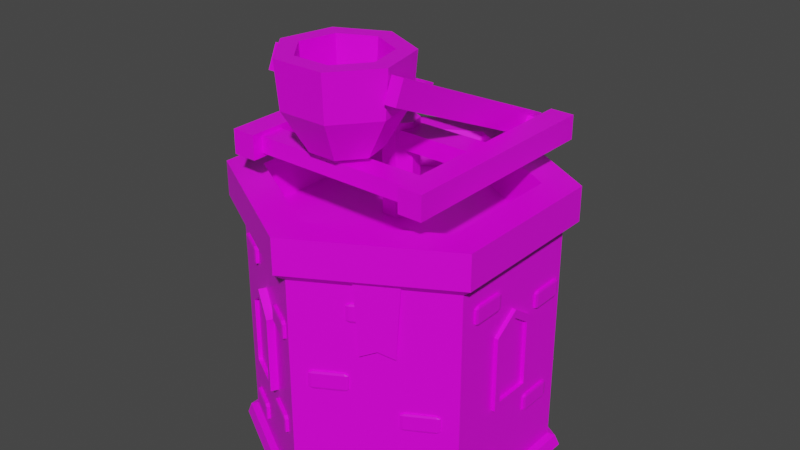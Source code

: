 # Source: OilTower1.blend  (saved by Blender 2.81.16; exported with 4.5.12 LTS)
import bpy
from mathutils import Matrix  # noqa: F401  (used for matrix-valued properties, if any)

bpy.ops.wm.read_factory_settings(use_empty=True)
scene = bpy.context.scene
scene.name = 'Scene'

# ---- collections
col_collection = bpy.data.collections.new('Collection'); scene.collection.children.link(col_collection)

# ---- images (referenced by path relative to the original .blend; pixels are not part of the script)
import os
ASSET_DIR = os.environ.get("B2B_ASSET_DIR", "")  # directory of the original .blend (textures are referenced by path, not embedded)
HERE = os.path.dirname(os.path.abspath(__file__))  # packed textures are extracted next to this script under _unpacked/

def load_image(name, relpath, width, height, colorspace="sRGB"):
    """Load a texture the original file referenced (path relative to the .blend, or extracted next to this script)."""
    p = next((c for c in (os.path.join(HERE, relpath), os.path.join(ASSET_DIR, relpath)) if relpath and os.path.exists(c)), "")
    if p:
        img = bpy.data.images.load(p, check_existing=True)
        img.name = name
    else:  # same state as the original file: an image datablock whose file is absent (Cycles renders it pink)
        img = bpy.data.images.new(name, width, height)
        img.source = "FILE"
        img.filepath = "//" + (relpath or name)
    img.colorspace_settings.name = colorspace
    return img
img_colorpalette_png_001 = load_image('ColorPalette.png.001', 'ColorPalette.png', 1024, 1024, 'sRGB')
img_colorpalette_png = load_image('ColorPalette.png', 'ColorPalette.png', 1024, 1024, 'sRGB')

# ---- materials (node trees are filled in below, after node groups)
mat_material_002 = bpy.data.materials.new('Material.002')
mat_material_002.alpha_threshold = 0.0
mat_material_002.use_transparent_shadow = False
mat_material_002.line_color = (0.0, 0.0, 0.0, 1.0)
mat_material_001 = bpy.data.materials.new('Material.001')
mat_material_001.alpha_threshold = 0.0
mat_material_001.use_transparent_shadow = False
mat_material_001.line_color = (0.0, 0.0, 0.0, 1.0)

# ---- material node trees
mat_material_002.use_nodes = True; mat_material_002.node_tree.nodes.clear()
_N = mat_material_002.node_tree.nodes; _L = mat_material_002.node_tree.links
n0 = _N.new('ShaderNodeOutputMaterial'); n0.name = 'Material Output'; n0.location = (300, 300)
n1 = _N.new('ShaderNodeBsdfPrincipled'); n1.name = 'Principled BSDF'; n1.location = (10, 300)
n1.distribution = 'GGX'
n1.subsurface_method = 'BURLEY'
n1.inputs[2].default_value = 0.4
n1.inputs[3].default_value = 1.45
n1.inputs[27].default_value = (0.0, 0.0, 0.0, 1.0)
n1.inputs[28].default_value = 1.0
n2 = _N.new('ShaderNodeTexImage'); n2.name = 'Image Texture'; n2.location = (-393, 229)
n2.image = img_colorpalette_png_001
_L.new(n1.outputs[0], n0.inputs[0])
_L.new(n2.outputs[0], n1.inputs[0])
n0.is_active_output = True
mat_material_001.use_nodes = True; mat_material_001.node_tree.nodes.clear()
_N = mat_material_001.node_tree.nodes; _L = mat_material_001.node_tree.links
n0 = _N.new('ShaderNodeOutputMaterial'); n0.name = 'Material Output'; n0.location = (300, 300)
n1 = _N.new('ShaderNodeBsdfPrincipled'); n1.name = 'Principled BSDF'; n1.location = (10, 300)
n1.distribution = 'GGX'
n1.subsurface_method = 'BURLEY'
n1.inputs[2].default_value = 0.4
n1.inputs[3].default_value = 1.45
n1.inputs[27].default_value = (0.0, 0.0, 0.0, 1.0)
n1.inputs[28].default_value = 1.0
n2 = _N.new('ShaderNodeTexImage'); n2.name = 'Image Texture'; n2.location = (-393, 229)
n2.image = img_colorpalette_png
_L.new(n1.outputs[0], n0.inputs[0])
_L.new(n2.outputs[0], n1.inputs[0])
n0.is_active_output = True

# ---- world
world_world = bpy.data.worlds.new('World'); scene.world = world_world
world_world.use_nodes = True; world_world.node_tree.nodes.clear()
_N = world_world.node_tree.nodes; _L = world_world.node_tree.links
n0 = _N.new('ShaderNodeOutputWorld'); n0.name = 'World Output'; n0.location = (300, 300)
n1 = _N.new('ShaderNodeBackground'); n1.name = 'Background'; n1.location = (10, 300)
n1.inputs[0].default_value = (0.05088, 0.05088, 0.05088, 1.0)
_L.new(n1.outputs[0], n0.inputs[0])
n0.is_active_output = True
world_world.color = (0.05088, 0.05088, 0.05088)
world_world.use_sun_shadow = False
world_world.sun_shadow_jitter_overblur = 0.0

# ---- meshes
me_cube_002 = bpy.data.meshes.new('Cube.002')
me_cube_002.from_pydata([(7.387, -1.0, 6.369), (7.387, -1.0, 8.369), (7.387, 1.0, 6.369), (7.387, 1.0, 8.369), (9.387, -1.0, 6.369), (9.387, -1.0, 8.369), (9.387, 1.0, 6.369), (9.387, 1.0, 8.369), (4.47e-07, 0.165, 0.1015), (4.47e-07, 0.165, 8.66), (1.184, 0.1029, 0.1015), (1.184, 0.1029, 8.66), (1.476, -0.03672, 0.1015), (1.476, -0.03672, 8.66), (0.6569, -0.1487, 0.1015), (0.6569, -0.1487, 8.66), (-0.6569, -0.1487, 0.1015), (-0.6569, -0.1487, 8.66), (-1.476, -0.03672, 0.1015), (-1.476, -0.03672, 8.66), (-1.184, 0.1029, 0.1015), (-1.184, 0.1029, 8.66), (-8.283, -1.0, 6.369), (-8.283, -1.0, 8.369), (-8.283, 1.0, 6.369), (-8.283, 1.0, 8.369), (-6.283, -1.0, 6.369), (-6.283, -1.0, 8.369), (-6.283, 1.0, 6.369), (-6.283, 1.0, 8.369), (8.454, -0.1196, 6.634), (8.454, -0.1196, 8.105), (-7.544, -0.1196, 6.634), (-7.544, -0.1196, 8.105), (8.454, 0.1196, 6.634), (8.454, 0.1196, 8.105), (-7.544, 0.1196, 6.634), (-7.544, 0.1196, 8.105), (7.741, -0.9046, 6.699), (7.741, -0.9046, 8.039), (-6.831, -0.9046, 6.699), (-6.831, -0.9046, 8.039), (7.741, -0.6866, 6.699), (7.741, -0.6866, 8.039), (-6.831, -0.6866, 6.699), (-6.831, -0.6866, 8.039), (-6.88, 0.9341, 7.329), (8.035, 0.9341, 7.329), (-6.88, 0.9053, 6.785), (8.035, 0.9053, 6.785), (-6.88, 0.8405, 6.651), (8.035, 0.8405, 6.651), (-6.88, 0.7885, 7.027), (8.035, 0.7885, 7.027), (-6.88, 0.7885, 7.63), (8.035, 0.7885, 7.63), (-6.88, 0.8405, 8.007), (8.035, 0.8405, 8.007), (-6.88, 0.9053, 7.872), (8.035, 0.9053, 7.872)], [], [(0, 1, 3, 2), (2, 3, 7, 6), (6, 7, 5, 4), (4, 5, 1, 0), (2, 6, 4, 0), (7, 3, 1, 5), (8, 9, 11, 10), (10, 11, 13, 12), (12, 13, 15, 14), (14, 15, 17, 16), (16, 17, 19, 18), (11, 9, 21, 19, 17, 15, 13), (18, 19, 21, 20), (20, 21, 9, 8), (8, 10, 12, 14, 16, 18, 20), (22, 23, 25, 24), (24, 25, 29, 28), (28, 29, 27, 26), (26, 27, 23, 22), (24, 28, 26, 22), (29, 25, 23, 27), (30, 31, 33, 32), (32, 33, 37, 36), (36, 37, 35, 34), (34, 35, 31, 30), (32, 36, 34, 30), (37, 33, 31, 35), (38, 39, 41, 40), (40, 41, 45, 44), (44, 45, 43, 42), (42, 43, 39, 38), (40, 44, 42, 38), (45, 41, 39, 43), (46, 47, 49, 48), (48, 49, 51, 50), (50, 51, 53, 52), (52, 53, 55, 54), (54, 55, 57, 56), (49, 47, 59, 57, 55, 53, 51), (56, 57, 59, 58), (58, 59, 47, 46), (46, 48, 50, 52, 54, 56, 58)])
_uv = me_cube_002.uv_layers.new(name='UVMap')
_uv.uv.foreach_set('vector', [0.8244, 0.6191, 0.8244, 0.6191, 0.8244, 0.6191, 0.8244, 0.6191, 0.8244, 0.6191, 0.8244, 0.6191, 0.8244, 0.6191, 0.8244, 0.6191, 0.8244, 0.6191, 0.8244, 0.6191, 0.8244, 0.6191, 0.8244, 0.6191, 0.8244, 0.6191, 0.8244, 0.6191, 0.8244, 0.6191, 0.8244, 0.6191, 0.8244, 0.6191, 0.8244, 0.6191, 0.8244, 0.6191, 0.8244, 0.6191, 0.8244, 0.6191, 0.8244, 0.6191, 0.8244, 0.6191, 0.8244, 0.6191, 0.8383, 0.6166, 0.8383, 0.6166, 0.8383, 0.6166, 0.8383, 0.6166, 0.8383, 0.6166, 0.8383, 0.6166, 0.8383, 0.6166, 0.8383, 0.6166, 0.8383, 0.6166, 0.8383, 0.6166, 0.8383, 0.6166, 0.8383, 0.6166, 0.8383, 0.6166, 0.8383, 0.6166, 0.8383, 0.6166, 0.8383, 0.6166, 0.8383, 0.6166, 0.8383, 0.6166, 0.8383, 0.6166, 0.8383, 0.6166, 0.8383, 0.6166, 0.8383, 0.6166, 0.8383, 0.6166, 0.8383, 0.6166, 0.8383, 0.6166, 0.8383, 0.6166, 0.8383, 0.6166, 0.8383, 0.6166, 0.8383, 0.6166, 0.8383, 0.6166, 0.8383, 0.6166, 0.8383, 0.6166, 0.8383, 0.6166, 0.8383, 0.6166, 0.8383, 0.6166, 0.8383, 0.6166, 0.8383, 0.6166, 0.8383, 0.6166, 0.8383, 0.6166, 0.8383, 0.6166, 0.8383, 0.6166, 0.8383, 0.6166, 0.8244, 0.6191, 0.8244, 0.6191, 0.8244, 0.6191, 0.8244, 0.6191, 0.8244, 0.6191, 0.8244, 0.6191, 0.8244, 0.6191, 0.8244, 0.6191, 0.8244, 0.6191, 0.8244, 0.6191, 0.8244, 0.6191, 0.8244, 0.6191, 0.8244, 0.6191, 0.8244, 0.6191, 0.8244, 0.6191, 0.8244, 0.6191, 0.8244, 0.6191, 0.8244, 0.6191, 0.8244, 0.6191, 0.8244, 0.6191, 0.8244, 0.6191, 0.8244, 0.6191, 0.8244, 0.6191, 0.8244, 0.6191, 0.8214, 0.6381, 0.8214, 0.6381, 0.8214, 0.6381, 0.8214, 0.6381, 0.8214, 0.6381, 0.8214, 0.6381, 0.8214, 0.6381, 0.8214, 0.6381, 0.8214, 0.6381, 0.8214, 0.6381, 0.8214, 0.6381, 0.8214, 0.6381, 0.8214, 0.6381, 0.8214, 0.6381, 0.8214, 0.6381, 0.8214, 0.6381, 0.8214, 0.6381, 0.8214, 0.6381, 0.8214, 0.6381, 0.8214, 0.6381, 0.8214, 0.6381, 0.8214, 0.6381, 0.8214, 0.6381, 0.8214, 0.6381, 0.8214, 0.6381, 0.8214, 0.6381, 0.8214, 0.6381, 0.8214, 0.6381, 0.8214, 0.6381, 0.8214, 0.6381, 0.8214, 0.6381, 0.8214, 0.6381, 0.8214, 0.6381, 0.8214, 0.6381, 0.8214, 0.6381, 0.8214, 0.6381, 0.8214, 0.6381, 0.8214, 0.6381, 0.8214, 0.6381, 0.8214, 0.6381, 0.8214, 0.6381, 0.8214, 0.6381, 0.8214, 0.6381, 0.8214, 0.6381, 0.8214, 0.6381, 0.8214, 0.6381, 0.8214, 0.6381, 0.8214, 0.6381, 0.2252, 0.872, 0.2252, 0.872, 0.2252, 0.872, 0.2252, 0.872, 0.2252, 0.872, 0.2252, 0.872, 0.2252, 0.872, 0.2252, 0.872, 0.2252, 0.872, 0.2252, 0.872, 0.2252, 0.872, 0.2252, 0.872, 0.2252, 0.872, 0.2252, 0.872, 0.2252, 0.872, 0.2252, 0.872, 0.2252, 0.872, 0.2252, 0.872, 0.2252, 0.872, 0.2252, 0.872, 0.2252, 0.872, 0.2252, 0.872, 0.2252, 0.872, 0.2252, 0.872, 0.2252, 0.872, 0.2252, 0.872, 0.2252, 0.872, 0.2252, 0.872, 0.2252, 0.872, 0.2252, 0.872, 0.2252, 0.872, 0.2252, 0.872, 0.2252, 0.872, 0.2252, 0.872, 0.2252, 0.872, 0.2252, 0.872, 0.2252, 0.872, 0.2252, 0.872, 0.2252, 0.872, 0.2252, 0.872, 0.2252, 0.872, 0.2252, 0.872])
me_cube_002.materials.append(mat_material_002)
me_cube_002.materials.append(mat_material_001)
me_cube_002.use_remesh_fix_poles = True
me_cube_002.use_remesh_preserve_attributes = False
me_cube_002.use_mirror_vertex_groups = False
me_cube_002.update()
me_cube_011 = bpy.data.meshes.new('Cube.011')
me_cube_011.from_pydata([(-10.48, -1.893, -0.9625), (-10.48, -1.893, 1.037), (-10.48, 0.1071, -0.9625), (-10.48, 0.1071, 1.037), (-8.482, -1.893, -0.9625), (-8.482, -1.893, 1.037), (-8.482, 0.1071, -0.9625), (-8.482, 0.1071, 1.037), (0.8461, -1.485, 3.278), (6.311, -1.619, 2.736), (7.66, -1.919, 1.518), (3.879, -2.16, 0.5411), (-2.186, -2.16, 0.5411), (-5.968, -1.919, 1.518), (-4.618, -1.619, 2.736), (0.8461, -1.25, -3.561), (0.8461, -1.202, 0.3008), (5.09, -1.354, -3.982), (8.109, -1.379, -0.4198), (6.139, -1.587, -4.928), (9.903, -1.779, -2.039), (3.202, -1.774, -5.687), (4.877, -2.099, -3.337), (-1.509, -1.774, -5.687), (-3.185, -2.099, -3.337), (-4.447, -1.587, -4.928), (-8.211, -1.779, -2.039), (-3.398, -1.354, -3.982), (-6.417, -1.379, -0.4198), (8.595, -1.526, 3.111), (0.8461, -1.336, 3.88), (10.51, -1.952, 1.384), (5.146, -2.293, -0.001146), (-3.454, -2.293, -0.001146), (-8.816, -1.952, 1.384), (-6.903, -1.526, 3.111), (5.832, -1.38, -2.707), (0.8461, -1.258, -2.212), (7.063, -1.654, -3.818), (3.613, -1.873, -4.709), (-1.921, -1.873, -4.709), (-5.371, -1.654, -3.818), (-4.14, -1.38, -2.707), (10.48, -1.893, -0.9625), (10.48, -1.893, 1.037), (10.48, 0.1071, -0.9625), (10.48, 0.1071, 1.037), (12.48, -1.893, -0.9625), (12.48, -1.893, 1.037), (12.48, 0.1071, -0.9625), (12.48, 0.1071, 1.037)], [], [(0, 1, 3, 2), (2, 3, 7, 6), (6, 7, 5, 4), (4, 5, 1, 0), (2, 6, 4, 0), (7, 3, 1, 5), (28, 35, 30, 16), (20, 31, 32, 22), (22, 32, 33, 24), (24, 33, 34, 26), (26, 34, 35, 28), (12, 11, 39, 40), (18, 29, 31, 20), (16, 30, 29, 18), (16, 18, 17, 15), (18, 20, 19, 17), (20, 22, 21, 19), (22, 24, 23, 21), (24, 26, 25, 23), (26, 28, 27, 25), (28, 16, 15, 27), (15, 17, 19, 21, 23, 25, 27), (8, 9, 29, 30), (9, 10, 31, 29), (10, 11, 32, 31), (11, 12, 33, 32), (12, 13, 34, 33), (13, 14, 35, 34), (14, 8, 30, 35), (36, 37, 42, 41, 40, 39, 38), (10, 9, 36, 38), (8, 14, 42, 37), (13, 12, 40, 41), (11, 10, 38, 39), (9, 8, 37, 36), (14, 13, 41, 42), (43, 44, 46, 45), (45, 46, 50, 49), (49, 50, 48, 47), (47, 48, 44, 43), (45, 49, 47, 43), (50, 46, 44, 48)])
_uv = me_cube_011.uv_layers.new(name='UVMap')
_uv.uv.foreach_set('vector', [0.878, 0.6422, 0.878, 0.6422, 0.878, 0.6422, 0.878, 0.6422, 0.878, 0.6422, 0.878, 0.6422, 0.878, 0.6422, 0.878, 0.6422, 0.878, 0.6422, 0.878, 0.6422, 0.878, 0.6422, 0.878, 0.6422, 0.878, 0.6422, 0.878, 0.6422, 0.878, 0.6422, 0.878, 0.6422, 0.878, 0.6422, 0.878, 0.6422, 0.878, 0.6422, 0.878, 0.6422, 0.878, 0.6422, 0.878, 0.6422, 0.878, 0.6422, 0.878, 0.6422, 0.9246, 0.9076, 0.9246, 0.9076, 0.9246, 0.9076, 0.9246, 0.9076, 0.9246, 0.9076, 0.9246, 0.9076, 0.9246, 0.9076, 0.9246, 0.9076, 0.9246, 0.9076, 0.9246, 0.9076, 0.9246, 0.9076, 0.9246, 0.9076, 0.9246, 0.9076, 0.9246, 0.9076, 0.9246, 0.9076, 0.9246, 0.9076, 0.9246, 0.9076, 0.9246, 0.9076, 0.9246, 0.9076, 0.9246, 0.9076, 0.9246, 0.9076, 0.9246, 0.9076, 0.9246, 0.9076, 0.9246, 0.9076, 0.9246, 0.9076, 0.9246, 0.9076, 0.9246, 0.9076, 0.9246, 0.9076, 0.9246, 0.9076, 0.9246, 0.9076, 0.9246, 0.9076, 0.9246, 0.9076, 0.9246, 0.9076, 0.9246, 0.9076, 0.9246, 0.9076, 0.9246, 0.9076, 0.9246, 0.9076, 0.9246, 0.9076, 0.9246, 0.9076, 0.9246, 0.9076, 0.9246, 0.9076, 0.9246, 0.9076, 0.9246, 0.9076, 0.9246, 0.9076, 0.9246, 0.9076, 0.9246, 0.9076, 0.9246, 0.9076, 0.9246, 0.9076, 0.9246, 0.9076, 0.9246, 0.9076, 0.9246, 0.9076, 0.9246, 0.9076, 0.9246, 0.9076, 0.9246, 0.9076, 0.9246, 0.9076, 0.9246, 0.9076, 0.9246, 0.9076, 0.9246, 0.9076, 0.9246, 0.9076, 0.9246, 0.9076, 0.9246, 0.9076, 0.9246, 0.9076, 0.9246, 0.9076, 0.9246, 0.9076, 0.9246, 0.9076, 0.9246, 0.9076, 0.9246, 0.9076, 0.9246, 0.9076, 0.9246, 0.9076, 0.9246, 0.9076, 0.9246, 0.9076, 0.9246, 0.9076, 0.9246, 0.9076, 0.9246, 0.9076, 0.9246, 0.9076, 0.9246, 0.9076, 0.9246, 0.9076, 0.9246, 0.9076, 0.9246, 0.9076, 0.9246, 0.9076, 0.9246, 0.9076, 0.9246, 0.9076, 0.9246, 0.9076, 0.9246, 0.9076, 0.9246, 0.9076, 0.9246, 0.9076, 0.9246, 0.9076, 0.9246, 0.9076, 0.9246, 0.9076, 0.9246, 0.9076, 0.9246, 0.9076, 0.9246, 0.9076, 0.9246, 0.9076, 0.9246, 0.9076, 0.9246, 0.9076, 0.9246, 0.9076, 0.9246, 0.9076, 0.9246, 0.9076, 0.9246, 0.9076, 0.9246, 0.9076, 0.9246, 0.9076, 0.9246, 0.9076, 0.9246, 0.9076, 0.9246, 0.9076, 0.9246, 0.9076, 0.9246, 0.9076, 0.9246, 0.9076, 0.9246, 0.9076, 0.9246, 0.9076, 0.9246, 0.9076, 0.9246, 0.9076, 0.9246, 0.9076, 0.9246, 0.9076, 0.9246, 0.9076, 0.9246, 0.9076, 0.9246, 0.9076, 0.9246, 0.9076, 0.9246, 0.9076, 0.9246, 0.9076, 0.9246, 0.9076, 0.9246, 0.9076, 0.9246, 0.9076, 0.9246, 0.9076, 0.9246, 0.9076, 0.9246, 0.9076, 0.9246, 0.9076, 0.878, 0.6422, 0.878, 0.6422, 0.878, 0.6422, 0.878, 0.6422, 0.878, 0.6422, 0.878, 0.6422, 0.878, 0.6422, 0.878, 0.6422, 0.878, 0.6422, 0.878, 0.6422, 0.878, 0.6422, 0.878, 0.6422, 0.878, 0.6422, 0.878, 0.6422, 0.878, 0.6422, 0.878, 0.6422, 0.878, 0.6422, 0.878, 0.6422, 0.878, 0.6422, 0.878, 0.6422, 0.878, 0.6422, 0.878, 0.6422, 0.878, 0.6422, 0.878, 0.6422])
me_cube_011.materials.append(mat_material_002)
me_cube_011.materials.append(mat_material_001)
me_cube_011.use_remesh_fix_poles = True
me_cube_011.use_remesh_preserve_attributes = False
me_cube_011.use_mirror_vertex_groups = False
me_cube_011.update()
me_cube_022 = bpy.data.meshes.new('Cube.022')
me_cube_022.from_pydata([(19.78, -2.265, 2.278), (19.78, -2.448, 2.43), (19.78, -2.448, 3.491), (19.78, -2.265, 3.643), (19.78, -0.8075, 2.43), (19.78, -0.9901, 2.278), (19.78, -0.9901, 3.643), (19.78, -0.8075, 3.491), (20.64, -2.265, 2.278), (20.75, -2.32, 2.43), (20.64, -2.448, 2.43), (20.64, -2.265, 3.643), (20.64, -2.448, 3.491), (20.75, -2.32, 3.491), (20.64, -0.9901, 2.278), (20.64, -0.8075, 2.43), (20.75, -0.935, 2.43), (20.64, -0.9901, 3.643), (20.75, -0.935, 3.491), (20.64, -0.8075, 3.491), (19.78, 1.208, 5.256), (19.78, 1.025, 5.408), (19.78, 1.025, 6.469), (19.78, 1.208, 6.621), (19.78, 2.665, 5.408), (19.78, 2.483, 5.256), (19.78, 2.483, 6.621), (19.78, 2.665, 6.469), (20.64, 1.208, 5.256), (20.75, 1.153, 5.408), (20.64, 1.025, 5.408), (20.64, 1.208, 6.621), (20.64, 1.025, 6.469), (20.75, 1.153, 6.469), (20.64, 2.483, 5.256), (20.64, 2.665, 5.408), (20.75, 2.538, 5.408), (20.64, 2.483, 6.621), (20.75, 2.538, 6.469), (20.64, 2.665, 6.469), (19.78, -2.492, 15.44), (19.78, -2.675, 15.59), (19.78, -2.675, 16.66), (19.78, -2.492, 16.81), (19.78, -1.035, 15.59), (19.78, -1.217, 15.44), (19.78, -1.217, 16.81), (19.78, -1.035, 16.66), (20.64, -2.492, 15.44), (20.75, -2.547, 15.59), (20.64, -2.675, 15.59), (20.64, -2.492, 16.81), (20.64, -2.675, 16.66), (20.75, -2.547, 16.66), (20.64, -1.217, 15.44), (20.64, -1.035, 15.59), (20.75, -1.162, 15.59), (20.64, -1.217, 16.81), (20.75, -1.162, 16.66), (20.64, -1.035, 16.66), (19.78, 1.671, 13.41), (19.78, 1.489, 13.57), (19.78, 1.489, 14.63), (19.78, 1.671, 14.78), (19.78, 3.129, 13.57), (19.78, 2.946, 13.41), (19.78, 2.946, 14.78), (19.78, 3.129, 14.63), (20.64, 1.671, 13.41), (20.75, 1.616, 13.57), (20.64, 1.489, 13.57), (20.64, 1.671, 14.78), (20.64, 1.489, 14.63), (20.75, 1.616, 14.63), (20.64, 2.946, 13.41), (20.64, 3.129, 13.57), (20.75, 3.001, 13.57), (20.64, 2.946, 14.78), (20.75, 3.001, 14.63), (20.64, 3.129, 14.63), (-21.56, -0.9911, 19.18), (-21.56, 0.8864, 19.18), (-21.56, -0.8092, 14.08), (-21.56, 0.7045, 14.08), (-21.56, -0.8314, 19.18), (-21.56, 0.7267, 19.18), (-21.56, 0.6768, 13.26), (-21.56, -0.7815, 13.26), (-21.56, -0.2912, 19.18), (-21.56, 0.1865, 19.18), (-21.56, -0.05234, 13.73), (-0.001373, 7.32, 0.00703), (4.293, 6.047, 1.005), (21.95, 3.66, 0.00703), (21.95, -3.661, 0.00703), (-0.001373, -7.321, 0.00703), (-0.03934, -6.809, 1.005), (-21.95, -3.661, 0.00703), (-20.39, -3.414, 1.005), (-21.95, 3.66, 0.00703), (-20.39, 3.375, 1.005), (21.33, 3.545, 0.8249), (-0.03796, 7.108, 0.8249), (21.33, -3.583, 0.8249), (-0.03796, -7.146, 0.8249), (-21.41, -3.583, 0.8249), (-21.41, 3.545, 0.8249), (4.28, 6.049, 8.579), (-0.03934, -6.809, 18.27), (-20.39, -3.414, 18.27), (-20.39, 3.375, 18.27), (22.23, 3.693, 19.07), (-0.03933, 7.407, 19.07), (22.23, -3.733, 19.07), (-0.03933, -7.446, 19.07), (-22.31, -3.733, 19.07), (-22.31, 3.693, 19.07), (17.38, 2.886, 21.74), (-0.03933, 5.791, 21.74), (17.38, -2.925, 21.74), (-0.03933, -5.83, 21.74), (-17.46, -2.925, 21.74), (-17.46, 2.886, 21.74), (22.23, 3.693, 21.74), (-0.03933, 7.407, 21.74), (22.23, -3.733, 21.74), (-0.03933, -7.446, 21.74), (-22.31, -3.733, 21.74), (-22.31, 3.693, 21.74), (15.69, 2.603, 18.96), (-0.03933, 5.225, 18.96), (15.69, -2.642, 18.96), (-0.03934, -5.264, 18.96), (-15.76, -2.642, 18.96), (-15.76, 2.603, 18.96), (20.32, -3.414, 1.005), (15.98, 4.097, 1.005), (20.32, -3.414, 18.27), (16.0, 4.095, 8.579), (20.32, 3.375, 1.005), (-0.03933, 6.769, 1.005), (20.32, 3.375, 18.27), (-0.03933, 6.769, 18.27), (4.062, 5.658, 0.91), (4.049, 5.66, 8.261), (15.18, 3.769, 0.91), (15.19, 3.767, 8.261), (15.0, 4.202, 7.843), (5.461, 5.823, 7.843), (5.471, 5.821, 0.91), (14.99, 4.204, 0.91), (15.8, 4.066, 8.261), (4.659, 5.959, 8.261), (4.671, 5.957, 0.91), (15.79, 4.068, 0.91), (14.39, 3.903, 7.843), (4.851, 5.524, 7.843), (4.861, 5.522, 0.91), (14.38, 3.905, 0.91), (2.763, 5.645, 0.91), (2.749, 5.647, 8.745), (15.58, 3.467, 0.91), (15.59, 3.465, 8.745), (16.0, 4.275, 8.261), (5.002, 6.143, 8.261), (5.015, 6.141, 0.91), (15.99, 4.277, 0.91), (16.92, 4.118, 8.745), (4.079, 6.3, 8.745), (4.093, 6.298, 0.91), (16.91, 4.12, 0.91), (14.67, 3.622, 8.261), (3.673, 5.49, 8.261), (3.685, 5.488, 0.91), (14.66, 3.624, 0.91), (-14.11, 4.241, 7.746), (-7.024, 5.423, 7.746), (-14.11, 4.241, 13.61), (-7.024, 5.423, 13.61), (-10.57, 4.832, 14.99), (-10.57, 4.832, 7.746), (-11.18, 5.136, 8.285), (-13.75, 4.706, 8.285), (-11.18, 5.136, 14.34), (-13.75, 4.706, 13.33), (-8.597, 5.566, 13.33), (-8.597, 5.566, 8.285), (-11.18, 5.136, 7.746), (-14.72, 4.545, 7.746), (-11.18, 5.136, 14.99), (-14.72, 4.545, 13.61), (-7.632, 5.727, 13.61), (-7.632, 5.727, 7.746), (-10.89, 4.991, 8.285), (-10.89, 4.991, 14.34), (-13.47, 4.561, 8.285), (-13.47, 4.561, 13.33), (-8.307, 5.421, 13.33), (-8.307, 5.421, 8.285), (-6.669, -5.7, 7.345), (-13.76, -4.518, 7.345), (-6.669, -5.7, 13.21), (-13.76, -4.518, 13.21), (-10.21, -5.109, 14.59), (-10.21, -5.109, 7.345), (-10.82, -5.413, 7.884), (-8.242, -5.843, 7.884), (-10.82, -5.413, 13.94), (-8.242, -5.843, 12.93), (-13.4, -4.983, 12.93), (-13.4, -4.983, 7.884), (-10.82, -5.413, 7.345), (-7.277, -6.004, 7.345), (-10.82, -5.413, 14.59), (-7.277, -6.004, 13.21), (-14.37, -4.822, 13.21), (-14.37, -4.822, 7.345), (-10.53, -5.268, 7.884), (-10.53, -5.268, 13.94), (-7.953, -5.698, 7.884), (-7.953, -5.698, 12.93), (-13.11, -4.838, 12.93), (-13.11, -4.838, 7.884), (19.71, 1.113, 7.488), (19.71, -1.251, 7.488), (19.71, 1.113, 13.35), (19.71, -1.251, 13.35), (19.71, -0.06904, 14.74), (19.71, -0.06904, 7.488), (20.93, -0.06904, 8.027), (20.93, 0.7912, 8.027), (20.93, -0.06904, 14.08), (20.93, 0.7912, 13.07), (20.93, -0.9292, 13.07), (20.93, -0.9292, 8.027), (20.93, -0.06904, 7.488), (20.93, 1.113, 7.488), (20.93, -0.06904, 14.74), (20.93, 1.113, 13.35), (20.93, -1.251, 13.35), (20.93, -1.251, 7.488), (20.35, -0.06904, 8.027), (20.35, -0.06904, 14.08), (20.35, 0.7912, 8.027), (20.35, 0.7912, 13.07), (20.35, -0.9292, 13.07), (20.35, -0.9292, 8.027), (13.8, -4.728, 19.13), (8.167, -5.667, 19.13), (13.25, -4.819, 14.03), (8.712, -5.576, 14.03), (13.32, -4.808, 19.13), (8.645, -5.587, 19.13), (8.795, -5.562, 13.2), (13.17, -4.833, 13.2), (11.7, -5.078, 19.13), (10.27, -5.317, 19.13), (10.98, -5.197, 13.68), (2.831, 6.197, 6.939), (3.088, 6.672, 6.939), (1.535, 6.499, 6.939), (2.216, 6.401, 4.467), (18.99, 3.534, 6.939), (19.1, 4.014, 6.939), (17.6, 3.8, 6.939), (18.31, 3.721, 4.467), (8.236, -5.221, 2.976), (7.688, -5.313, 3.128), (7.688, -5.313, 4.189), (8.236, -5.221, 4.341), (12.61, -4.493, 3.128), (12.06, -4.584, 2.976), (12.06, -4.584, 4.341), (12.61, -4.493, 4.189), (8.667, -5.437, 2.976), (8.555, -5.492, 3.128), (8.119, -5.528, 3.128), (8.667, -5.437, 4.341), (8.119, -5.528, 4.189), (8.555, -5.492, 4.189), (12.49, -4.8, 2.976), (13.04, -4.708, 3.128), (12.71, -4.799, 3.128), (12.49, -4.8, 4.341), (12.71, -4.799, 4.189), (13.04, -4.708, 4.189), (13.4, -4.36, 7.511), (12.85, -4.452, 7.663), (12.85, -4.452, 8.724), (13.4, -4.36, 8.876), (17.77, -3.632, 7.663), (17.22, -3.723, 7.511), (17.22, -3.723, 8.876), (17.77, -3.632, 8.724), (13.83, -4.576, 7.511), (13.72, -4.631, 7.663), (13.28, -4.667, 7.663), (13.83, -4.576, 8.876), (13.28, -4.667, 8.724), (13.72, -4.631, 8.724), (17.65, -3.939, 7.511), (18.2, -3.847, 7.663), (17.87, -3.938, 7.663), (17.65, -3.939, 8.876), (17.87, -3.938, 8.724), (18.2, -3.847, 8.724), (7.128, -5.406, 15.61), (6.581, -5.497, 15.76), (6.581, -5.497, 16.82), (7.128, -5.406, 16.97), (11.5, -4.677, 15.76), (10.95, -4.769, 15.61), (10.95, -4.769, 16.97), (11.5, -4.677, 16.82), (7.559, -5.622, 15.61), (7.448, -5.676, 15.76), (7.012, -5.713, 15.76), (7.559, -5.622, 16.97), (7.012, -5.713, 16.82), (7.448, -5.676, 16.82), (11.38, -4.984, 15.61), (11.93, -4.893, 15.76), (11.6, -4.984, 15.76), (11.38, -4.984, 16.97), (11.6, -4.984, 16.82), (11.93, -4.893, 16.82), (2.386, -6.197, 10.21), (1.839, -6.288, 10.36), (1.839, -6.288, 11.42), (2.386, -6.197, 11.58), (6.756, -5.468, 10.36), (6.209, -5.559, 10.21), (6.209, -5.559, 11.58), (6.756, -5.468, 11.42), (2.817, -6.413, 10.21), (2.706, -6.467, 10.36), (2.27, -6.504, 10.36), (2.817, -6.413, 11.58), (2.27, -6.504, 11.42), (2.706, -6.467, 11.42), (6.64, -5.775, 10.21), (7.187, -5.684, 10.36), (6.859, -5.775, 10.36), (6.64, -5.775, 11.58), (6.859, -5.775, 11.42), (7.187, -5.684, 11.42), (-16.95, -3.856, 2.278), (-17.5, -3.765, 2.43), (-17.5, -3.765, 3.491), (-16.95, -3.856, 3.643), (-12.58, -4.585, 2.43), (-13.13, -4.493, 2.278), (-13.13, -4.493, 3.643), (-12.58, -4.585, 3.491), (-17.38, -4.072, 2.278), (-17.6, -4.071, 2.43), (-17.93, -3.98, 2.43), (-17.38, -4.072, 3.643), (-17.93, -3.98, 3.491), (-17.6, -4.071, 3.491), (-13.56, -4.709, 2.278), (-13.01, -4.8, 2.43), (-13.45, -4.764, 2.43), (-13.56, -4.709, 3.643), (-13.45, -4.764, 3.491), (-13.01, -4.8, 3.491), (-6.537, -5.592, 5.256), (-7.084, -5.501, 5.408), (-7.084, -5.501, 6.469), (-6.537, -5.592, 6.621), (-2.167, -6.321, 5.408), (-2.714, -6.23, 5.256), (-2.714, -6.23, 6.621), (-2.167, -6.321, 6.469), (-6.968, -5.808, 5.256), (-7.187, -5.808, 5.408), (-7.516, -5.717, 5.408), (-6.968, -5.808, 6.621), (-7.516, -5.717, 6.469), (-7.187, -5.808, 6.469), (-3.145, -6.446, 5.256), (-2.598, -6.537, 5.408), (-3.034, -6.5, 5.408), (-3.145, -6.446, 6.621), (-3.034, -6.5, 6.469), (-2.598, -6.537, 6.469), (-17.63, -3.742, 15.44), (-18.18, -3.651, 15.59), (-18.18, -3.651, 16.66), (-17.63, -3.742, 16.81), (-13.26, -4.471, 15.59), (-13.81, -4.38, 15.44), (-13.81, -4.38, 16.81), (-13.26, -4.471, 16.66), (-18.06, -3.958, 15.44), (-18.28, -3.958, 15.59), (-18.61, -3.867, 15.59), (-18.06, -3.958, 16.81), (-18.61, -3.867, 16.66), (-18.28, -3.958, 16.66), (-14.24, -4.596, 15.44), (-13.69, -4.687, 15.59), (-14.13, -4.65, 15.59), (-14.24, -4.596, 16.81), (-14.13, -4.65, 16.66), (-13.69, -4.687, 16.66), (-5.147, -5.824, 13.41), (-5.694, -5.733, 13.57), (-5.694, -5.733, 14.63), (-5.147, -5.824, 14.78), (-0.7768, -6.553, 13.57), (-1.324, -6.462, 13.41), (-1.324, -6.462, 14.78), (-0.7768, -6.553, 14.63), (-5.578, -6.04, 13.41), (-5.797, -6.039, 13.57), (-6.125, -5.949, 13.57), (-5.578, -6.04, 14.78), (-6.125, -5.949, 14.63), (-5.797, -6.039, 14.63), (-1.755, -6.677, 13.41), (-1.208, -6.769, 13.57), (-1.644, -6.732, 13.57), (-1.755, -6.677, 14.78), (-1.644, -6.732, 14.63), (-1.208, -6.769, 14.63), (-20.04, 0.5101, 2.976), (-20.04, 0.6927, 3.128), (-20.04, 0.6927, 4.189), (-20.04, 0.5101, 4.341), (-20.04, -0.9474, 3.128), (-20.04, -0.7648, 2.976), (-20.04, -0.7648, 4.341), (-20.04, -0.9474, 4.189), (-20.9, 0.5101, 2.976), (-21.01, 0.5652, 3.128), (-20.9, 0.6927, 3.128), (-20.9, 0.5101, 4.341), (-20.9, 0.6927, 4.189), (-21.01, 0.5652, 4.189), (-20.9, -0.7648, 2.976), (-20.9, -0.9474, 3.128), (-21.01, -0.8199, 3.128), (-20.9, -0.7648, 4.341), (-21.01, -0.8199, 4.189), (-20.9, -0.9474, 4.189), (-20.04, -1.212, 7.511), (-20.04, -1.029, 7.663), (-20.04, -1.029, 8.724), (-20.04, -1.212, 8.876), (-20.04, -2.669, 7.663), (-20.04, -2.487, 7.511), (-20.04, -2.487, 8.876), (-20.04, -2.669, 8.724), (-20.9, -1.212, 7.511), (-21.01, -1.157, 7.663), (-20.9, -1.029, 7.663), (-20.9, -1.212, 8.876), (-20.9, -1.029, 8.724), (-21.01, -1.157, 8.724), (-20.9, -2.487, 7.511), (-20.9, -2.669, 7.663), (-21.01, -2.542, 7.663), (-20.9, -2.487, 8.876), (-21.01, -2.542, 8.724), (-20.9, -2.669, 8.724), (-20.04, 0.8795, 15.61), (-20.04, 1.062, 15.76), (-20.04, 1.062, 16.82), (-20.04, 0.8795, 16.97), (-20.04, -0.5781, 15.76), (-20.04, -0.3955, 15.61), (-20.04, -0.3955, 16.97), (-20.04, -0.5781, 16.82), (-20.9, 0.8795, 15.61), (-21.01, 0.9346, 15.76), (-20.9, 1.062, 15.76), (-20.9, 0.8795, 16.97), (-20.9, 1.062, 16.82), (-21.01, 0.9346, 16.82), (-20.9, -0.3955, 15.61), (-20.9, -0.5781, 15.76), (-21.01, -0.4506, 15.76), (-20.9, -0.3955, 16.97), (-21.01, -0.4506, 16.82), (-20.9, -0.5781, 16.82), (-20.04, 2.461, 10.21), (-20.04, 2.644, 10.36), (-20.04, 2.644, 11.42), (-20.04, 2.461, 11.58), (-20.04, 1.004, 10.36), (-20.04, 1.186, 10.21), (-20.04, 1.186, 11.58), (-20.04, 1.004, 11.42), (-20.9, 2.461, 10.21), (-21.01, 2.516, 10.36), (-20.9, 2.644, 10.36), (-20.9, 2.461, 11.58), (-20.9, 2.644, 11.42), (-21.01, 2.516, 11.42), (-20.9, 1.186, 10.21), (-20.9, 1.004, 10.36), (-21.01, 1.131, 10.36), (-20.9, 1.186, 11.58), (-21.01, 1.131, 11.42), (-20.9, 1.004, 11.42), (-3.09, 6.108, 2.278), (-2.542, 6.2, 2.43), (-2.542, 6.2, 3.491), (-3.09, 6.108, 3.643), (-7.46, 5.38, 2.43), (-6.913, 5.471, 2.278), (-6.913, 5.471, 3.643), (-7.46, 5.38, 3.491), (-3.521, 6.324, 2.278), (-3.41, 6.379, 2.43), (-2.973, 6.415, 2.43), (-3.521, 6.324, 3.643), (-2.973, 6.415, 3.491), (-3.41, 6.379, 3.491), (-7.344, 5.687, 2.278), (-7.891, 5.595, 2.43), (-7.563, 5.686, 2.43), (-7.344, 5.687, 3.643), (-7.563, 5.686, 3.491), (-7.891, 5.595, 3.491), (-13.5, 4.372, 5.256), (-12.95, 4.463, 5.408), (-12.95, 4.463, 6.469), (-13.5, 4.372, 6.621), (-17.87, 3.643, 5.408), (-17.32, 3.735, 5.256), (-17.32, 3.735, 6.621), (-17.87, 3.643, 6.469), (-13.93, 4.588, 5.256), (-13.82, 4.642, 5.408), (-13.39, 4.679, 5.408), (-13.93, 4.588, 6.621), (-13.39, 4.679, 6.469), (-13.82, 4.642, 6.469), (-17.76, 3.95, 5.256), (-18.3, 3.859, 5.408), (-17.98, 3.95, 5.408), (-17.76, 3.95, 6.621), (-17.98, 3.95, 6.469), (-18.3, 3.859, 6.469), (-2.409, 6.222, 15.44), (-1.862, 6.313, 15.59), (-1.862, 6.313, 16.66), (-2.409, 6.222, 16.81), (-6.779, 5.493, 15.59), (-6.232, 5.585, 15.44), (-6.232, 5.585, 16.81), (-6.779, 5.493, 16.66), (-2.84, 6.438, 15.44), (-2.729, 6.492, 15.59), (-2.293, 6.529, 15.59), (-2.84, 6.438, 16.81), (-2.293, 6.529, 16.66), (-2.729, 6.492, 16.66), (-6.663, 5.8, 15.44), (-7.21, 5.709, 15.59), (-6.882, 5.8, 15.59), (-6.663, 5.8, 16.81), (-6.882, 5.8, 16.66), (-7.21, 5.709, 16.66), (-14.89, 4.14, 14.44), (-14.35, 4.232, 14.59), (-14.35, 4.232, 15.65), (-14.89, 4.14, 15.8), (-19.26, 3.411, 14.59), (-18.72, 3.503, 14.44), (-18.72, 3.503, 15.8), (-19.26, 3.411, 15.65), (-15.32, 4.356, 14.44), (-15.21, 4.41, 14.59), (-14.78, 4.447, 14.59), (-15.32, 4.356, 15.8), (-14.78, 4.447, 15.65), (-15.21, 4.41, 15.65), (-19.15, 3.718, 14.44), (-19.69, 3.627, 14.59), (-19.37, 3.718, 14.59), (-19.15, 3.718, 15.8), (-19.37, 3.718, 15.65), (-19.69, 3.627, 15.65), (12.65, 4.514, 15.61), (13.2, 4.423, 15.76), (13.2, 4.423, 16.82), (12.65, 4.514, 16.97), (8.284, 5.243, 15.76), (8.832, 5.152, 15.61), (8.832, 5.152, 16.97), (8.284, 5.243, 16.82), (13.09, 4.73, 15.61), (13.3, 4.729, 15.76), (13.63, 4.638, 15.76), (13.09, 4.73, 16.97), (13.63, 4.638, 16.82), (13.3, 4.729, 16.82), (9.263, 5.367, 15.61), (8.715, 5.458, 15.76), (9.151, 5.422, 15.76), (9.263, 5.367, 16.97), (9.151, 5.422, 16.82), (8.715, 5.458, 16.82), (17.4, 3.723, 10.21), (17.94, 3.632, 10.36), (17.94, 3.632, 11.42), (17.4, 3.723, 11.58), (13.03, 4.452, 10.36), (13.57, 4.361, 10.21), (13.57, 4.361, 11.58), (13.03, 4.452, 11.42), (17.83, 3.939, 10.21), (18.05, 3.938, 10.36), (18.37, 3.848, 10.36), (17.83, 3.939, 11.58), (18.37, 3.848, 11.42), (18.05, 3.938, 11.42), (14.0, 4.576, 10.21), (13.46, 4.668, 10.36), (13.89, 4.631, 10.36), (14.0, 4.576, 11.58), (13.89, 4.631, 11.42), (13.46, 4.668, 11.42), (8.518, 5.759, 19.19), (14.15, 4.82, 19.19), (9.063, 5.668, 14.09), (13.6, 4.911, 14.09), (8.996, 5.679, 19.19), (13.67, 4.9, 19.19), (13.52, 4.925, 13.27), (9.146, 5.654, 13.27), (10.62, 5.409, 19.19), (12.05, 5.17, 19.19), (11.33, 5.289, 13.74), (6.214, 5.154, 3.753), (6.214, 5.154, 4.229), (6.705, 5.4, 3.753), (6.705, 5.4, 4.229), (7.065, 5.012, 3.753), (7.065, 5.012, 4.229), (7.556, 5.258, 3.753), (7.556, 5.258, 4.229)], [], [(16, 18, 13, 9), (17, 6, 3, 11), (10, 12, 2, 1), (4, 7, 19, 15), (8, 9, 10), (11, 12, 13), (14, 15, 16), (17, 18, 19), (14, 5, 4, 15), (6, 17, 19, 7), (18, 16, 15, 19), (8, 14, 16, 9), (17, 11, 13, 18), (12, 10, 9, 13), (0, 8, 10, 1), (11, 3, 2, 12), (5, 14, 8, 0), (36, 38, 33, 29), (37, 26, 23, 31), (30, 32, 22, 21), (24, 27, 39, 35), (28, 29, 30), (31, 32, 33), (34, 35, 36), (37, 38, 39), (34, 25, 24, 35), (26, 37, 39, 27), (38, 36, 35, 39), (28, 34, 36, 29), (37, 31, 33, 38), (32, 30, 29, 33), (20, 28, 30, 21), (31, 23, 22, 32), (25, 34, 28, 20), (56, 58, 53, 49), (57, 46, 43, 51), (50, 52, 42, 41), (44, 47, 59, 55), (48, 49, 50), (51, 52, 53), (54, 55, 56), (57, 58, 59), (54, 45, 44, 55), (46, 57, 59, 47), (58, 56, 55, 59), (48, 54, 56, 49), (57, 51, 53, 58), (52, 50, 49, 53), (40, 48, 50, 41), (51, 43, 42, 52), (45, 54, 48, 40), (76, 78, 73, 69), (77, 66, 63, 71), (70, 72, 62, 61), (64, 67, 79, 75), (68, 69, 70), (71, 72, 73), (74, 75, 76), (77, 78, 79), (74, 65, 64, 75), (66, 77, 79, 67), (78, 76, 75, 79), (68, 74, 76, 69), (77, 71, 73, 78), (72, 70, 69, 73), (60, 68, 70, 61), (71, 63, 62, 72), (65, 74, 68, 60), (85, 81, 83, 86), (80, 84, 87, 82), (89, 85, 86, 90), (84, 88, 90, 87), (88, 89, 90), (91, 102, 101, 93), (93, 101, 103, 94), (94, 103, 104, 95), (95, 104, 105, 97), (97, 105, 106, 99), (99, 106, 102, 91), (91, 93, 94, 95, 97, 99), (140, 92, 136, 139, 101, 102), (139, 135, 103, 101), (135, 96, 104, 103), (96, 98, 105, 104), (98, 100, 106, 105), (100, 140, 102, 106), (110, 109, 115, 116), (140, 100, 110, 142), (98, 96, 108, 109), (100, 98, 109, 110), (96, 135, 137, 108), (112, 116, 128, 124), (108, 137, 113, 114), (141, 142, 112, 111), (142, 110, 116, 112), (109, 108, 114, 115), (137, 141, 111, 113), (118, 122, 134, 130), (115, 114, 126, 127), (113, 111, 123, 125), (116, 115, 127, 128), (114, 113, 125, 126), (111, 112, 124, 123), (118, 117, 123, 124), (117, 119, 125, 123), (119, 120, 126, 125), (120, 121, 127, 126), (121, 122, 128, 127), (122, 118, 124, 128), (129, 130, 134, 133, 132, 131), (121, 120, 132, 133), (119, 117, 129, 131), (122, 121, 133, 134), (120, 119, 131, 132), (117, 118, 130, 129), (139, 141, 137, 135), (138, 107, 142, 141), (107, 92, 140, 142), (136, 138, 141, 139), (144, 146, 151, 152), (143, 144, 152, 153), (146, 145, 154, 151), (147, 148, 152, 151), (148, 149, 153, 152), (150, 147, 151, 154), (149, 148, 156, 157), (147, 150, 158, 155), (148, 147, 155, 156), (144, 156, 155, 146), (145, 146, 155, 158), (144, 143, 157, 156), (154, 145, 158, 150), (143, 153, 149, 157), (160, 162, 167, 168), (159, 160, 168, 169), (162, 161, 170, 167), (163, 164, 168, 167), (164, 165, 169, 168), (166, 163, 167, 170), (165, 164, 172, 173), (163, 166, 174, 171), (164, 163, 171, 172), (160, 172, 171, 162), (161, 162, 171, 174), (160, 159, 173, 172), (170, 161, 174, 166), (159, 169, 165, 173), (177, 179, 189, 190), (186, 181, 193, 198), (178, 176, 192, 191), (181, 182, 195, 193), (179, 178, 191, 189), (175, 177, 190, 188), (180, 175, 188, 187), (176, 180, 187, 192), (182, 181, 187, 188), (183, 184, 190, 189), (184, 182, 188, 190), (186, 185, 191, 192), (185, 183, 189, 191), (181, 186, 192, 187), (198, 193, 194, 197), (194, 193, 195, 196), (185, 186, 198, 197), (184, 183, 194, 196), (183, 185, 197, 194), (182, 184, 196, 195), (201, 203, 213, 214), (210, 205, 217, 222), (202, 200, 216, 215), (205, 206, 219, 217), (203, 202, 215, 213), (199, 201, 214, 212), (204, 199, 212, 211), (200, 204, 211, 216), (206, 205, 211, 212), (207, 208, 214, 213), (208, 206, 212, 214), (210, 209, 215, 216), (209, 207, 213, 215), (205, 210, 216, 211), (222, 217, 218, 221), (218, 217, 219, 220), (209, 210, 222, 221), (208, 207, 218, 220), (207, 209, 221, 218), (206, 208, 220, 219), (225, 227, 237, 238), (234, 229, 241, 246), (226, 224, 240, 239), (229, 230, 243, 241), (227, 226, 239, 237), (223, 225, 238, 236), (228, 223, 236, 235), (224, 228, 235, 240), (230, 229, 235, 236), (231, 232, 238, 237), (232, 230, 236, 238), (234, 233, 239, 240), (233, 231, 237, 239), (229, 234, 240, 235), (246, 241, 242, 245), (242, 241, 243, 244), (233, 234, 246, 245), (232, 231, 242, 244), (231, 233, 245, 242), (230, 232, 244, 243), (252, 248, 250, 253), (247, 251, 254, 249), (256, 252, 253, 257), (251, 255, 257, 254), (255, 256, 257), (258, 261, 259), (259, 261, 260), (260, 261, 258), (258, 259, 260), (262, 265, 263), (263, 265, 264), (264, 265, 262), (262, 263, 264), (282, 284, 279, 275), (283, 272, 269, 277), (276, 278, 268, 267), (270, 273, 285, 281), (274, 275, 276), (277, 278, 279), (280, 281, 282), (283, 284, 285), (280, 271, 270, 281), (272, 283, 285, 273), (284, 282, 281, 285), (274, 280, 282, 275), (283, 277, 279, 284), (278, 276, 275, 279), (266, 274, 276, 267), (277, 269, 268, 278), (271, 280, 274, 266), (302, 304, 299, 295), (303, 292, 289, 297), (296, 298, 288, 287), (290, 293, 305, 301), (294, 295, 296), (297, 298, 299), (300, 301, 302), (303, 304, 305), (300, 291, 290, 301), (292, 303, 305, 293), (304, 302, 301, 305), (294, 300, 302, 295), (303, 297, 299, 304), (298, 296, 295, 299), (286, 294, 296, 287), (297, 289, 288, 298), (291, 300, 294, 286), (322, 324, 319, 315), (323, 312, 309, 317), (316, 318, 308, 307), (310, 313, 325, 321), (314, 315, 316), (317, 318, 319), (320, 321, 322), (323, 324, 325), (320, 311, 310, 321), (312, 323, 325, 313), (324, 322, 321, 325), (314, 320, 322, 315), (323, 317, 319, 324), (318, 316, 315, 319), (306, 314, 316, 307), (317, 309, 308, 318), (311, 320, 314, 306), (342, 344, 339, 335), (343, 332, 329, 337), (336, 338, 328, 327), (330, 333, 345, 341), (334, 335, 336), (337, 338, 339), (340, 341, 342), (343, 344, 345), (340, 331, 330, 341), (332, 343, 345, 333), (344, 342, 341, 345), (334, 340, 342, 335), (343, 337, 339, 344), (338, 336, 335, 339), (326, 334, 336, 327), (337, 329, 328, 338), (331, 340, 334, 326), (362, 364, 359, 355), (363, 352, 349, 357), (356, 358, 348, 347), (350, 353, 365, 361), (354, 355, 356), (357, 358, 359), (360, 361, 362), (363, 364, 365), (360, 351, 350, 361), (352, 363, 365, 353), (364, 362, 361, 365), (354, 360, 362, 355), (363, 357, 359, 364), (358, 356, 355, 359), (346, 354, 356, 347), (357, 349, 348, 358), (351, 360, 354, 346), (382, 384, 379, 375), (383, 372, 369, 377), (376, 378, 368, 367), (370, 373, 385, 381), (374, 375, 376), (377, 378, 379), (380, 381, 382), (383, 384, 385), (380, 371, 370, 381), (372, 383, 385, 373), (384, 382, 381, 385), (374, 380, 382, 375), (383, 377, 379, 384), (378, 376, 375, 379), (366, 374, 376, 367), (377, 369, 368, 378), (371, 380, 374, 366), (402, 404, 399, 395), (403, 392, 389, 397), (396, 398, 388, 387), (390, 393, 405, 401), (394, 395, 396), (397, 398, 399), (400, 401, 402), (403, 404, 405), (400, 391, 390, 401), (392, 403, 405, 393), (404, 402, 401, 405), (394, 400, 402, 395), (403, 397, 399, 404), (398, 396, 395, 399), (386, 394, 396, 387), (397, 389, 388, 398), (391, 400, 394, 386), (422, 424, 419, 415), (423, 412, 409, 417), (416, 418, 408, 407), (410, 413, 425, 421), (414, 415, 416), (417, 418, 419), (420, 421, 422), (423, 424, 425), (420, 411, 410, 421), (412, 423, 425, 413), (424, 422, 421, 425), (414, 420, 422, 415), (423, 417, 419, 424), (418, 416, 415, 419), (406, 414, 416, 407), (417, 409, 408, 418), (411, 420, 414, 406), (442, 444, 439, 435), (443, 432, 429, 437), (436, 438, 428, 427), (430, 433, 445, 441), (434, 435, 436), (437, 438, 439), (440, 441, 442), (443, 444, 445), (440, 431, 430, 441), (432, 443, 445, 433), (444, 442, 441, 445), (434, 440, 442, 435), (443, 437, 439, 444), (438, 436, 435, 439), (426, 434, 436, 427), (437, 429, 428, 438), (431, 440, 434, 426), (462, 464, 459, 455), (463, 452, 449, 457), (456, 458, 448, 447), (450, 453, 465, 461), (454, 455, 456), (457, 458, 459), (460, 461, 462), (463, 464, 465), (460, 451, 450, 461), (452, 463, 465, 453), (464, 462, 461, 465), (454, 460, 462, 455), (463, 457, 459, 464), (458, 456, 455, 459), (446, 454, 456, 447), (457, 449, 448, 458), (451, 460, 454, 446), (482, 484, 479, 475), (483, 472, 469, 477), (476, 478, 468, 467), (470, 473, 485, 481), (474, 475, 476), (477, 478, 479), (480, 481, 482), (483, 484, 485), (480, 471, 470, 481), (472, 483, 485, 473), (484, 482, 481, 485), (474, 480, 482, 475), (483, 477, 479, 484), (478, 476, 475, 479), (466, 474, 476, 467), (477, 469, 468, 478), (471, 480, 474, 466), (502, 504, 499, 495), (503, 492, 489, 497), (496, 498, 488, 487), (490, 493, 505, 501), (494, 495, 496), (497, 498, 499), (500, 501, 502), (503, 504, 505), (500, 491, 490, 501), (492, 503, 505, 493), (504, 502, 501, 505), (494, 500, 502, 495), (503, 497, 499, 504), (498, 496, 495, 499), (486, 494, 496, 487), (497, 489, 488, 498), (491, 500, 494, 486), (522, 524, 519, 515), (523, 512, 509, 517), (516, 518, 508, 507), (510, 513, 525, 521), (514, 515, 516), (517, 518, 519), (520, 521, 522), (523, 524, 525), (520, 511, 510, 521), (512, 523, 525, 513), (524, 522, 521, 525), (514, 520, 522, 515), (523, 517, 519, 524), (518, 516, 515, 519), (506, 514, 516, 507), (517, 509, 508, 518), (511, 520, 514, 506), (542, 544, 539, 535), (543, 532, 529, 537), (536, 538, 528, 527), (530, 533, 545, 541), (534, 535, 536), (537, 538, 539), (540, 541, 542), (543, 544, 545), (540, 531, 530, 541), (532, 543, 545, 533), (544, 542, 541, 545), (534, 540, 542, 535), (543, 537, 539, 544), (538, 536, 535, 539), (526, 534, 536, 527), (537, 529, 528, 538), (531, 540, 534, 526), (562, 564, 559, 555), (563, 552, 549, 557), (556, 558, 548, 547), (550, 553, 565, 561), (554, 555, 556), (557, 558, 559), (560, 561, 562), (563, 564, 565), (560, 551, 550, 561), (552, 563, 565, 553), (564, 562, 561, 565), (554, 560, 562, 555), (563, 557, 559, 564), (558, 556, 555, 559), (546, 554, 556, 547), (557, 549, 548, 558), (551, 560, 554, 546), (582, 584, 579, 575), (583, 572, 569, 577), (576, 578, 568, 567), (570, 573, 585, 581), (574, 575, 576), (577, 578, 579), (580, 581, 582), (583, 584, 585), (580, 571, 570, 581), (572, 583, 585, 573), (584, 582, 581, 585), (574, 580, 582, 575), (583, 577, 579, 584), (578, 576, 575, 579), (566, 574, 576, 567), (577, 569, 568, 578), (571, 580, 574, 566), (602, 604, 599, 595), (603, 592, 589, 597), (596, 598, 588, 587), (590, 593, 605, 601), (594, 595, 596), (597, 598, 599), (600, 601, 602), (603, 604, 605), (600, 591, 590, 601), (592, 603, 605, 593), (604, 602, 601, 605), (594, 600, 602, 595), (603, 597, 599, 604), (598, 596, 595, 599), (586, 594, 596, 587), (597, 589, 588, 598), (591, 600, 594, 586), (622, 624, 619, 615), (623, 612, 609, 617), (616, 618, 608, 607), (610, 613, 625, 621), (614, 615, 616), (617, 618, 619), (620, 621, 622), (623, 624, 625), (620, 611, 610, 621), (612, 623, 625, 613), (624, 622, 621, 625), (614, 620, 622, 615), (623, 617, 619, 624), (618, 616, 615, 619), (606, 614, 616, 607), (617, 609, 608, 618), (611, 620, 614, 606), (631, 627, 629, 632), (626, 630, 633, 628), (635, 631, 632, 636), (630, 634, 636, 633), (634, 635, 636), (155, 158, 157, 156), (149, 157, 158, 150), (637, 638, 640, 639), (639, 640, 644, 643), (643, 644, 642, 641), (641, 642, 638, 637), (639, 643, 641, 637), (644, 640, 638, 642)])
me_cube_022.polygons.foreach_set('material_index', [0, 0, 0, 0, 0, 0, 0, 0, 0, 0, 0, 0, 0, 0, 0, 0, 0, 0, 0, 0, 0, 0, 0, 0, 0, 0, 0, 0, 0, 0, 0, 0, 0, 0, 0, 0, 0, 0, 0, 0, 0, 0, 0, 0, 0, 0, 0, 0, 0, 0, 0, 0, 0, 0, 0, 0, 0, 0, 0, 0, 0, 0, 0, 0, 0, 0, 0, 0, 1, 1, 1, 1, 1, 1, 1, 1, 1, 1, 1, 1, 1, 1, 1, 1, 1, 1, 1, 1, 1, 1, 1, 1, 1, 1, 1, 1, 1, 1, 1, 1, 1, 1, 1, 1, 1, 1, 1, 1, 1, 1, 1, 1, 1, 1, 1, 1, 1, 1, 1, 0, 0, 0, 0, 0, 0, 0, 0, 0, 0, 0, 0, 0, 0, 0, 0, 0, 0, 0, 0, 0, 0, 0, 0, 0, 0, 0, 0, 0, 0, 0, 0, 0, 0, 0, 0, 0, 0, 0, 0, 0, 0, 0, 0, 0, 0, 0, 0, 0, 0, 0, 0, 0, 0, 0, 0, 0, 0, 0, 0, 0, 0, 0, 0, 0, 0, 0, 0, 0, 0, 0, 0, 0, 0, 0, 0, 0, 0, 0, 0, 0, 0, 0, 0, 0, 0, 0, 0, 1, 1, 1, 1, 1, 0, 0, 0, 0, 0, 0, 0, 0, 0, 0, 0, 0, 0, 0, 0, 0, 0, 0, 0, 0, 0, 0, 0, 0, 0, 0, 0, 0, 0, 0, 0, 0, 0, 0, 0, 0, 0, 0, 0, 0, 0, 0, 0, 0, 0, 0, 0, 0, 0, 0, 0, 0, 0, 0, 0, 0, 0, 0, 0, 0, 0, 0, 0, 0, 0, 0, 0, 0, 0, 0, 0, 0, 0, 0, 0, 0, 0, 0, 0, 0, 0, 0, 0, 0, 0, 0, 0, 0, 0, 0, 0, 0, 0, 0, 0, 0, 0, 0, 0, 0, 0, 0, 0, 0, 0, 0, 0, 0, 0, 0, 0, 0, 0, 0, 0, 0, 0, 0, 0, 0, 0, 0, 0, 0, 0, 0, 0, 0, 0, 0, 0, 0, 0, 0, 0, 0, 0, 0, 0, 0, 0, 0, 0, 0, 0, 0, 0, 0, 0, 0, 0, 0, 0, 0, 0, 0, 0, 0, 0, 0, 0, 0, 0, 0, 0, 0, 0, 0, 0, 0, 0, 0, 0, 0, 0, 0, 0, 0, 0, 0, 0, 0, 0, 0, 0, 0, 0, 0, 0, 0, 0, 0, 0, 0, 0, 0, 0, 0, 0, 0, 0, 0, 0, 0, 0, 0, 0, 0, 0, 0, 0, 0, 0, 0, 0, 0, 0, 0, 0, 0, 0, 0, 0, 0, 0, 0, 0, 0, 0, 0, 0, 0, 0, 0, 0, 0, 0, 0, 0, 0, 0, 0, 0, 0, 0, 0, 0, 0, 0, 0, 0, 0, 0, 0, 0, 0, 0, 0, 0, 0, 0, 0, 0, 0, 0, 0, 0, 0, 0, 0, 0, 0, 0, 0, 0, 0, 0, 0, 0, 0, 0, 0, 0, 0, 0, 0, 0, 0, 0, 0, 0, 0, 0, 0, 0, 0, 0, 0, 0, 0, 0, 0, 0, 0, 0, 0, 0, 0, 0, 0, 0, 0, 0, 0, 1, 1, 1, 1, 1, 1, 1, 0, 0, 0, 0, 0, 0])
_uv = me_cube_022.uv_layers.new(name='UVMap')
_uv.uv.foreach_set('vector', [0.2455, 0.9213, 0.2455, 0.9213, 0.2455, 0.9213, 0.2455, 0.9213, 0.2455, 0.9213, 0.2455, 0.9213, 0.2455, 0.9213, 0.2455, 0.9213, 0.2455, 0.9213, 0.2455, 0.9213, 0.2455, 0.9213, 0.2455, 0.9213, 0.2455, 0.9213, 0.2455, 0.9213, 0.2455, 0.9213, 0.2455, 0.9213, 0.2455, 0.9213, 0.2455, 0.9213, 0.2455, 0.9213, 0.2455, 0.9213, 0.2455, 0.9213, 0.2455, 0.9213, 0.2455, 0.9213, 0.2455, 0.9213, 0.2455, 0.9213, 0.2455, 0.9213, 0.2455, 0.9213, 0.2455, 0.9213, 0.2455, 0.9213, 0.2455, 0.9213, 0.2455, 0.9213, 0.2455, 0.9213, 0.2455, 0.9213, 0.2455, 0.9213, 0.2455, 0.9213, 0.2455, 0.9213, 0.2455, 0.9213, 0.2455, 0.9213, 0.2455, 0.9213, 0.2455, 0.9213, 0.2455, 0.9213, 0.2455, 0.9213, 0.2455, 0.9213, 0.2455, 0.9213, 0.2455, 0.9213, 0.2455, 0.9213, 0.2455, 0.9213, 0.2455, 0.9213, 0.2455, 0.9213, 0.2455, 0.9213, 0.2455, 0.9213, 0.2455, 0.9213, 0.2455, 0.9213, 0.2455, 0.9213, 0.2455, 0.9213, 0.2455, 0.9213, 0.2455, 0.9213, 0.2455, 0.9213, 0.2455, 0.9213, 0.2455, 0.9213, 0.2455, 0.9213, 0.2455, 0.9213, 0.2455, 0.9213, 0.2455, 0.9213, 0.2455, 0.9213, 0.2455, 0.9213, 0.2455, 0.9213, 0.2455, 0.9213, 0.2455, 0.9213, 0.2455, 0.9213, 0.2455, 0.9213, 0.2455, 0.9213, 0.2455, 0.9213, 0.2455, 0.9213, 0.2455, 0.9213, 0.2455, 0.9213, 0.2455, 0.9213, 0.2455, 0.9213, 0.2455, 0.9213, 0.2455, 0.9213, 0.2455, 0.9213, 0.2455, 0.9213, 0.2455, 0.9213, 0.2455, 0.9213, 0.2455, 0.9213, 0.2455, 0.9213, 0.2455, 0.9213, 0.2455, 0.9213, 0.2455, 0.9213, 0.2455, 0.9213, 0.2455, 0.9213, 0.2455, 0.9213, 0.2455, 0.9213, 0.2455, 0.9213, 0.2455, 0.9213, 0.2455, 0.9213, 0.2455, 0.9213, 0.2455, 0.9213, 0.2455, 0.9213, 0.2455, 0.9213, 0.2455, 0.9213, 0.2455, 0.9213, 0.2455, 0.9213, 0.2455, 0.9213, 0.2455, 0.9213, 0.2455, 0.9213, 0.2455, 0.9213, 0.2455, 0.9213, 0.2455, 0.9213, 0.2455, 0.9213, 0.2455, 0.9213, 0.2455, 0.9213, 0.2455, 0.9213, 0.2455, 0.9213, 0.2455, 0.9213, 0.2455, 0.9213, 0.2455, 0.9213, 0.2455, 0.9213, 0.2455, 0.9213, 0.2455, 0.9213, 0.2455, 0.9213, 0.2455, 0.9213, 0.2455, 0.9213, 0.2455, 0.9213, 0.2455, 0.9213, 0.2455, 0.9213, 0.2455, 0.9213, 0.2455, 0.9213, 0.2455, 0.9213, 0.2455, 0.9213, 0.2455, 0.9213, 0.2455, 0.9213, 0.2455, 0.9213, 0.2455, 0.9213, 0.2455, 0.9213, 0.2455, 0.9213, 0.2455, 0.9213, 0.2455, 0.9213, 0.2455, 0.9213, 0.2455, 0.9213, 0.2455, 0.9213, 0.2455, 0.9213, 0.2455, 0.9213, 0.2455, 0.9213, 0.2455, 0.9213, 0.2455, 0.9213, 0.2455, 0.9213, 0.2455, 0.9213, 0.2455, 0.9213, 0.2455, 0.9213, 0.2455, 0.9213, 0.2455, 0.9213, 0.2455, 0.9213, 0.2455, 0.9213, 0.2455, 0.9213, 0.2455, 0.9213, 0.2455, 0.9213, 0.2455, 0.9213, 0.2455, 0.9213, 0.2455, 0.9213, 0.2455, 0.9213, 0.2455, 0.9213, 0.2455, 0.9213, 0.2455, 0.9213, 0.2455, 0.9213, 0.2455, 0.9213, 0.2455, 0.9213, 0.2455, 0.9213, 0.2455, 0.9213, 0.2455, 0.9213, 0.2455, 0.9213, 0.2455, 0.9213, 0.2455, 0.9213, 0.2455, 0.9213, 0.2455, 0.9213, 0.2455, 0.9213, 0.2455, 0.9213, 0.2455, 0.9213, 0.2455, 0.9213, 0.2455, 0.9213, 0.2455, 0.9213, 0.2455, 0.9213, 0.2455, 0.9213, 0.2455, 0.9213, 0.2455, 0.9213, 0.2455, 0.9213, 0.2455, 0.9213, 0.2455, 0.9213, 0.2455, 0.9213, 0.2455, 0.9213, 0.2455, 0.9213, 0.2455, 0.9213, 0.2455, 0.9213, 0.2455, 0.9213, 0.2455, 0.9213, 0.2455, 0.9213, 0.2455, 0.9213, 0.2455, 0.9213, 0.2455, 0.9213, 0.2455, 0.9213, 0.2455, 0.9213, 0.2455, 0.9213, 0.2455, 0.9213, 0.2455, 0.9213, 0.2455, 0.9213, 0.2455, 0.9213, 0.2455, 0.9213, 0.2455, 0.9213, 0.2455, 0.9213, 0.2455, 0.9213, 0.2455, 0.9213, 0.2455, 0.9213, 0.2455, 0.9213, 0.2455, 0.9213, 0.2455, 0.9213, 0.2455, 0.9213, 0.2455, 0.9213, 0.2455, 0.9213, 0.2455, 0.9213, 0.2455, 0.9213, 0.2455, 0.9213, 0.2455, 0.9213, 0.2455, 0.9213, 0.2455, 0.9213, 0.2455, 0.9213, 0.2455, 0.9213, 0.2455, 0.9213, 0.2455, 0.9213, 0.2455, 0.9213, 0.2455, 0.9213, 0.2455, 0.9213, 0.2455, 0.9213, 0.2455, 0.9213, 0.2455, 0.9213, 0.2455, 0.9213, 0.2455, 0.9213, 0.2455, 0.9213, 0.2455, 0.9213, 0.2455, 0.9213, 0.2455, 0.9213, 0.2455, 0.9213, 0.2455, 0.9213, 0.2455, 0.9213, 0.2455, 0.9213, 0.2455, 0.9213, 0.2455, 0.9213, 0.2455, 0.9213, 0.2455, 0.9213, 0.2455, 0.9213, 0.2455, 0.9213, 0.2455, 0.9213, 0.2455, 0.9213, 0.2455, 0.9213, 0.2455, 0.9213, 0.2455, 0.9213, 0.2455, 0.9213, 0.7109, 0.9777, 0.7109, 0.9777, 0.7109, 0.9777, 0.7109, 0.9777, 0.7109, 0.9777, 0.7109, 0.9777, 0.7109, 0.9777, 0.7109, 0.9777, 0.1686, 0.8067, 0.1686, 0.8067, 0.1686, 0.8067, 0.1686, 0.8067, 0.1686, 0.8067, 0.1686, 0.8067, 0.1686, 0.8067, 0.1686, 0.8067, 0.1514, 0.9874, 0.1514, 0.9874, 0.1514, 0.9874, 0.1752, 0.9047, 0.1752, 0.9047, 0.1752, 0.9047, 0.1752, 0.9047, 0.1752, 0.9047, 0.1752, 0.9047, 0.1752, 0.9047, 0.1752, 0.9047, 0.1752, 0.9047, 0.1752, 0.9047, 0.1752, 0.9047, 0.1752, 0.9047, 0.1752, 0.9047, 0.1752, 0.9047, 0.1752, 0.9047, 0.1752, 0.9047, 0.1752, 0.9047, 0.1752, 0.9047, 0.1752, 0.9047, 0.1752, 0.9047, 0.1752, 0.9047, 0.1752, 0.9047, 0.1752, 0.9047, 0.1752, 0.9047, 0.1891, 0.9133, 0.1891, 0.9133, 0.1891, 0.9133, 0.1891, 0.9133, 0.1891, 0.9133, 0.1891, 0.9133, 0.1752, 0.9047, 0.1752, 0.9047, 0.1752, 0.9047, 0.1752, 0.9047, 0.1752, 0.9047, 0.1752, 0.9047, 0.1752, 0.9047, 0.1752, 0.9047, 0.1752, 0.9047, 0.1752, 0.9047, 0.1752, 0.9047, 0.1752, 0.9047, 0.1752, 0.9047, 0.1752, 0.9047, 0.1752, 0.9047, 0.1752, 0.9047, 0.1752, 0.9047, 0.1752, 0.9047, 0.1752, 0.9047, 0.1752, 0.9047, 0.1752, 0.9047, 0.1752, 0.9047, 0.1752, 0.9047, 0.1752, 0.9047, 0.1752, 0.9047, 0.1752, 0.9047, 0.1891, 0.9133, 0.1891, 0.9133, 0.1891, 0.9133, 0.1891, 0.9133, 0.1891, 0.9133, 0.1891, 0.9133, 0.1891, 0.9133, 0.1891, 0.9133, 0.1891, 0.9133, 0.1891, 0.9133, 0.1891, 0.9133, 0.1891, 0.9133, 0.1891, 0.9133, 0.1891, 0.9133, 0.1891, 0.9133, 0.1891, 0.9133, 0.1891, 0.9133, 0.1891, 0.9133, 0.1891, 0.9133, 0.1891, 0.9133, 0.1891, 0.9133, 0.1891, 0.9133, 0.1891, 0.9133, 0.1891, 0.9133, 0.1891, 0.9133, 0.1891, 0.9133, 0.1891, 0.9133, 0.1891, 0.9133, 0.1891, 0.9133, 0.1891, 0.9133, 0.1891, 0.9133, 0.1891, 0.9133, 0.1891, 0.9133, 0.1891, 0.9133, 0.1891, 0.9133, 0.1891, 0.9133, 0.1891, 0.9133, 0.1891, 0.9133, 0.1891, 0.9133, 0.1891, 0.9133, 0.1891, 0.9133, 0.1891, 0.9133, 0.1891, 0.9133, 0.1891, 0.9133, 0.1891, 0.9133, 0.1891, 0.9133, 0.1891, 0.9133, 0.1891, 0.9133, 0.1891, 0.9133, 0.1891, 0.9133, 0.1891, 0.9133, 0.1891, 0.9133, 0.1891, 0.9133, 0.1891, 0.9133, 0.1891, 0.9133, 0.1891, 0.9133, 0.1891, 0.9133, 0.1891, 0.9133, 0.1891, 0.9133, 0.1891, 0.9133, 0.1891, 0.9133, 0.1891, 0.9133, 0.1891, 0.9133, 0.1891, 0.9133, 0.1891, 0.9133, 0.1891, 0.9133, 0.1891, 0.9133, 0.1891, 0.9133, 0.1891, 0.9133, 0.1891, 0.9133, 0.1891, 0.9133, 0.1891, 0.9133, 0.1891, 0.9133, 0.1891, 0.9133, 0.1891, 0.9133, 0.1891, 0.9133, 0.1891, 0.9133, 0.1891, 0.9133, 0.1891, 0.9133, 0.1891, 0.9133, 0.1891, 0.9133, 0.1891, 0.9133, 0.1891, 0.9133, 0.1891, 0.9133, 0.1891, 0.9133, 0.1891, 0.9133, 0.1891, 0.9133, 0.1891, 0.9133, 0.1891, 0.9133, 0.1891, 0.9133, 0.1891, 0.9133, 0.1891, 0.9133, 0.7677, 0.6264, 0.7677, 0.6264, 0.7677, 0.6264, 0.7677, 0.6264, 0.7677, 0.6264, 0.7677, 0.6264, 0.1891, 0.9133, 0.1891, 0.9133, 0.1891, 0.9133, 0.1891, 0.9133, 0.1891, 0.9133, 0.1891, 0.9133, 0.1891, 0.9133, 0.1891, 0.9133, 0.1891, 0.9133, 0.1891, 0.9133, 0.1891, 0.9133, 0.1891, 0.9133, 0.1891, 0.9133, 0.1891, 0.9133, 0.1891, 0.9133, 0.1891, 0.9133, 0.1891, 0.9133, 0.1891, 0.9133, 0.1891, 0.9133, 0.1891, 0.9133, 0.1891, 0.9133, 0.1891, 0.9133, 0.1891, 0.9133, 0.1891, 0.9133, 0.1891, 0.9133, 0.1891, 0.9133, 0.1891, 0.9133, 0.1891, 0.9133, 0.1891, 0.9133, 0.1891, 0.9133, 0.1891, 0.9133, 0.1891, 0.9133, 0.1891, 0.9133, 0.1891, 0.9133, 0.1891, 0.9133, 0.1891, 0.9133, 0.7795, 0.6205, 0.7795, 0.6205, 0.7795, 0.6205, 0.7795, 0.6205, 0.7795, 0.6205, 0.7795, 0.6205, 0.7795, 0.6205, 0.7795, 0.6205, 0.7795, 0.6205, 0.7795, 0.6205, 0.7795, 0.6205, 0.7795, 0.6205, 0.7795, 0.6205, 0.7795, 0.6205, 0.7795, 0.6205, 0.7795, 0.6205, 0.7795, 0.6205, 0.7795, 0.6205, 0.7795, 0.6205, 0.7795, 0.6205, 0.7795, 0.6205, 0.7795, 0.6205, 0.7795, 0.6205, 0.7795, 0.6205, 0.7795, 0.6205, 0.7795, 0.6205, 0.7795, 0.6205, 0.7795, 0.6205, 0.7795, 0.6205, 0.7795, 0.6205, 0.7795, 0.6205, 0.7795, 0.6205, 0.7795, 0.6205, 0.7795, 0.6205, 0.7795, 0.6205, 0.7795, 0.6205, 0.7795, 0.6205, 0.7795, 0.6205, 0.7795, 0.6205, 0.7795, 0.6205, 0.7795, 0.6205, 0.7795, 0.6205, 0.7795, 0.6205, 0.7795, 0.6205, 0.7795, 0.6205, 0.7795, 0.6205, 0.7795, 0.6205, 0.7795, 0.6205, 0.7795, 0.6205, 0.7795, 0.6205, 0.7795, 0.6205, 0.7795, 0.6205, 0.7795, 0.6205, 0.7795, 0.6205, 0.7795, 0.6205, 0.7795, 0.6205, 0.2388, 0.9122, 0.2388, 0.9122, 0.2388, 0.9122, 0.2388, 0.9122, 0.2388, 0.9122, 0.2388, 0.9122, 0.2388, 0.9122, 0.2388, 0.9122, 0.2388, 0.9122, 0.2388, 0.9122, 0.2388, 0.9122, 0.2388, 0.9122, 0.2388, 0.9122, 0.2388, 0.9122, 0.2388, 0.9122, 0.2388, 0.9122, 0.2388, 0.9122, 0.2388, 0.9122, 0.2388, 0.9122, 0.2388, 0.9122, 0.2388, 0.9122, 0.2388, 0.9122, 0.2388, 0.9122, 0.2388, 0.9122, 0.2388, 0.9122, 0.2388, 0.9122, 0.2388, 0.9122, 0.2388, 0.9122, 0.2388, 0.9122, 0.2388, 0.9122, 0.2388, 0.9122, 0.2388, 0.9122, 0.2388, 0.9122, 0.2388, 0.9122, 0.2388, 0.9122, 0.2388, 0.9122, 0.2388, 0.9122, 0.2388, 0.9122, 0.2388, 0.9122, 0.2388, 0.9122, 0.2388, 0.9122, 0.2388, 0.9122, 0.2388, 0.9122, 0.2388, 0.9122, 0.2388, 0.9122, 0.2388, 0.9122, 0.2388, 0.9122, 0.2388, 0.9122, 0.2388, 0.9122, 0.2388, 0.9122, 0.2388, 0.9122, 0.2388, 0.9122, 0.2388, 0.9122, 0.2388, 0.9122, 0.2388, 0.9122, 0.2388, 0.9122, 0.2517, 0.904, 0.2517, 0.904, 0.2517, 0.904, 0.2517, 0.904, 0.2517, 0.904, 0.2517, 0.904, 0.2517, 0.904, 0.2517, 0.904, 0.2517, 0.904, 0.2517, 0.904, 0.2517, 0.904, 0.2517, 0.904, 0.2517, 0.904, 0.2517, 0.904, 0.2517, 0.904, 0.2517, 0.904, 0.2517, 0.904, 0.2517, 0.904, 0.2517, 0.904, 0.2517, 0.904, 0.2517, 0.904, 0.2517, 0.904, 0.2517, 0.904, 0.2517, 0.904, 0.2517, 0.904, 0.2517, 0.904, 0.2517, 0.904, 0.2517, 0.904, 0.2517, 0.904, 0.2517, 0.904, 0.2517, 0.904, 0.2517, 0.904, 0.2517, 0.904, 0.2517, 0.904, 0.2517, 0.904, 0.2517, 0.904, 0.2517, 0.904, 0.2517, 0.904, 0.2517, 0.904, 0.2517, 0.904, 0.2517, 0.904, 0.2517, 0.904, 0.2517, 0.904, 0.2517, 0.904, 0.2517, 0.904, 0.2517, 0.904, 0.2517, 0.904, 0.2517, 0.904, 0.2517, 0.904, 0.2517, 0.904, 0.2517, 0.904, 0.2517, 0.904, 0.2517, 0.904, 0.2517, 0.904, 0.2517, 0.904, 0.2517, 0.904, 0.8268, 0.6146, 0.8268, 0.6146, 0.8268, 0.6146, 0.8268, 0.6146, 0.8268, 0.6146, 0.8268, 0.6146, 0.8268, 0.6146, 0.8268, 0.6146, 0.2517, 0.904, 0.2517, 0.904, 0.2517, 0.904, 0.2517, 0.904, 0.2517, 0.904, 0.2517, 0.904, 0.2517, 0.904, 0.2517, 0.904, 0.2517, 0.904, 0.2517, 0.904, 0.2517, 0.904, 0.2517, 0.904, 0.2517, 0.904, 0.2517, 0.904, 0.2517, 0.904, 0.2517, 0.904, 0.2517, 0.904, 0.2517, 0.904, 0.2517, 0.904, 0.2517, 0.904, 0.2517, 0.904, 0.2517, 0.904, 0.2517, 0.904, 0.2517, 0.904, 0.2517, 0.904, 0.2517, 0.904, 0.2517, 0.904, 0.2517, 0.904, 0.2517, 0.904, 0.2517, 0.904, 0.2517, 0.904, 0.2517, 0.904, 0.2517, 0.904, 0.2517, 0.904, 0.2517, 0.904, 0.2517, 0.904, 0.2517, 0.904, 0.2517, 0.904, 0.2517, 0.904, 0.2517, 0.904, 0.2517, 0.904, 0.2517, 0.904, 0.2517, 0.904, 0.2517, 0.904, 0.2517, 0.904, 0.2517, 0.904, 0.2517, 0.904, 0.2517, 0.904, 0.2517, 0.904, 0.2517, 0.904, 0.2517, 0.904, 0.2517, 0.904, 0.2517, 0.904, 0.2517, 0.904, 0.2517, 0.904, 0.2517, 0.904, 0.2517, 0.904, 0.2517, 0.904, 0.2517, 0.904, 0.2517, 0.904, 0.2517, 0.904, 0.2517, 0.904, 0.2517, 0.904, 0.2517, 0.904, 0.2517, 0.904, 0.2517, 0.904, 0.2517, 0.904, 0.2517, 0.904, 0.2517, 0.904, 0.2517, 0.904, 0.2517, 0.904, 0.2517, 0.904, 0.8268, 0.6146, 0.8268, 0.6146, 0.8268, 0.6146, 0.8268, 0.6146, 0.8268, 0.6146, 0.8268, 0.6146, 0.8268, 0.6146, 0.8268, 0.6146, 0.2517, 0.904, 0.2517, 0.904, 0.2517, 0.904, 0.2517, 0.904, 0.2517, 0.904, 0.2517, 0.904, 0.2517, 0.904, 0.2517, 0.904, 0.2517, 0.904, 0.2517, 0.904, 0.2517, 0.904, 0.2517, 0.904, 0.2517, 0.904, 0.2517, 0.904, 0.2517, 0.904, 0.2517, 0.904, 0.2517, 0.904, 0.2517, 0.904, 0.2517, 0.904, 0.2517, 0.904, 0.2517, 0.904, 0.2517, 0.904, 0.2517, 0.904, 0.2517, 0.904, 0.2517, 0.904, 0.2517, 0.904, 0.2517, 0.904, 0.2517, 0.904, 0.2517, 0.904, 0.2517, 0.904, 0.2517, 0.904, 0.2517, 0.904, 0.2517, 0.904, 0.2517, 0.904, 0.2517, 0.904, 0.2517, 0.904, 0.2517, 0.904, 0.2517, 0.904, 0.2517, 0.904, 0.2517, 0.904, 0.2517, 0.904, 0.2517, 0.904, 0.2517, 0.904, 0.2517, 0.904, 0.2517, 0.904, 0.2517, 0.904, 0.2517, 0.904, 0.2517, 0.904, 0.2517, 0.904, 0.2517, 0.904, 0.2517, 0.904, 0.2517, 0.904, 0.2517, 0.904, 0.2517, 0.904, 0.2517, 0.904, 0.2517, 0.904, 0.2517, 0.904, 0.2517, 0.904, 0.2517, 0.904, 0.2517, 0.904, 0.2517, 0.904, 0.2517, 0.904, 0.2517, 0.904, 0.2517, 0.904, 0.2517, 0.904, 0.2517, 0.904, 0.2517, 0.904, 0.2517, 0.904, 0.2517, 0.904, 0.2517, 0.904, 0.2517, 0.904, 0.2517, 0.904, 0.8268, 0.6146, 0.8268, 0.6146, 0.8268, 0.6146, 0.8268, 0.6146, 0.8268, 0.6146, 0.8268, 0.6146, 0.8268, 0.6146, 0.8268, 0.6146, 0.2517, 0.904, 0.2517, 0.904, 0.2517, 0.904, 0.2517, 0.904, 0.2517, 0.904, 0.2517, 0.904, 0.2517, 0.904, 0.2517, 0.904, 0.2517, 0.904, 0.2517, 0.904, 0.2517, 0.904, 0.2517, 0.904, 0.2517, 0.904, 0.2517, 0.904, 0.2517, 0.904, 0.2517, 0.904, 0.7109, 0.9777, 0.7109, 0.9777, 0.7109, 0.9777, 0.7109, 0.9777, 0.7109, 0.9777, 0.7109, 0.9777, 0.7109, 0.9777, 0.7109, 0.9777, 0.1686, 0.8067, 0.1686, 0.8067, 0.1686, 0.8067, 0.1686, 0.8067, 0.1686, 0.8067, 0.1686, 0.8067, 0.1686, 0.8067, 0.1686, 0.8067, 0.1514, 0.9874, 0.1514, 0.9874, 0.1514, 0.9874, 0.8919, 0.6184, 0.8919, 0.6184, 0.8919, 0.6184, 0.8919, 0.6184, 0.8919, 0.6184, 0.8919, 0.6184, 0.8919, 0.6184, 0.8919, 0.6184, 0.8919, 0.6184, 0.8919, 0.6184, 0.8919, 0.6184, 0.8919, 0.6184, 0.8919, 0.6184, 0.8919, 0.6184, 0.8919, 0.6184, 0.8919, 0.6184, 0.8919, 0.6184, 0.8919, 0.6184, 0.8919, 0.6184, 0.8919, 0.6184, 0.8919, 0.6184, 0.8919, 0.6184, 0.8919, 0.6184, 0.8919, 0.6184, 0.2455, 0.9213, 0.2455, 0.9213, 0.2455, 0.9213, 0.2455, 0.9213, 0.2455, 0.9213, 0.2455, 0.9213, 0.2455, 0.9213, 0.2455, 0.9213, 0.2455, 0.9213, 0.2455, 0.9213, 0.2455, 0.9213, 0.2455, 0.9213, 0.2455, 0.9213, 0.2455, 0.9213, 0.2455, 0.9213, 0.2455, 0.9213, 0.2455, 0.9213, 0.2455, 0.9213, 0.2455, 0.9213, 0.2455, 0.9213, 0.2455, 0.9213, 0.2455, 0.9213, 0.2455, 0.9213, 0.2455, 0.9213, 0.2455, 0.9213, 0.2455, 0.9213, 0.2455, 0.9213, 0.2455, 0.9213, 0.2455, 0.9213, 0.2455, 0.9213, 0.2455, 0.9213, 0.2455, 0.9213, 0.2455, 0.9213, 0.2455, 0.9213, 0.2455, 0.9213, 0.2455, 0.9213, 0.2455, 0.9213, 0.2455, 0.9213, 0.2455, 0.9213, 0.2455, 0.9213, 0.2455, 0.9213, 0.2455, 0.9213, 0.2455, 0.9213, 0.2455, 0.9213, 0.2455, 0.9213, 0.2455, 0.9213, 0.2455, 0.9213, 0.2455, 0.9213, 0.2455, 0.9213, 0.2455, 0.9213, 0.2455, 0.9213, 0.2455, 0.9213, 0.2455, 0.9213, 0.2455, 0.9213, 0.2455, 0.9213, 0.2455, 0.9213, 0.2455, 0.9213, 0.2455, 0.9213, 0.2455, 0.9213, 0.2455, 0.9213, 0.2455, 0.9213, 0.2455, 0.9213, 0.2455, 0.9213, 0.2455, 0.9213, 0.2455, 0.9213, 0.2455, 0.9213, 0.2455, 0.9213, 0.2455, 0.9213, 0.2455, 0.9213, 0.2455, 0.9213, 0.2455, 0.9213, 0.2455, 0.9213, 0.2455, 0.9213, 0.2455, 0.9213, 0.2455, 0.9213, 0.2455, 0.9213, 0.2455, 0.9213, 0.2455, 0.9213, 0.2455, 0.9213, 0.2455, 0.9213, 0.2455, 0.9213, 0.2455, 0.9213, 0.2455, 0.9213, 0.2455, 0.9213, 0.2455, 0.9213, 0.2455, 0.9213, 0.2455, 0.9213, 0.2455, 0.9213, 0.2455, 0.9213, 0.2455, 0.9213, 0.2455, 0.9213, 0.2455, 0.9213, 0.2455, 0.9213, 0.2455, 0.9213, 0.2455, 0.9213, 0.2455, 0.9213, 0.2455, 0.9213, 0.2455, 0.9213, 0.2455, 0.9213, 0.2455, 0.9213, 0.2455, 0.9213, 0.2455, 0.9213, 0.2455, 0.9213, 0.2455, 0.9213, 0.2455, 0.9213, 0.2455, 0.9213, 0.2455, 0.9213, 0.2455, 0.9213, 0.2455, 0.9213, 0.2455, 0.9213, 0.2455, 0.9213, 0.2455, 0.9213, 0.2455, 0.9213, 0.2455, 0.9213, 0.2455, 0.9213, 0.2455, 0.9213, 0.2455, 0.9213, 0.2455, 0.9213, 0.2455, 0.9213, 0.2455, 0.9213, 0.2455, 0.9213, 0.2455, 0.9213, 0.2455, 0.9213, 0.2455, 0.9213, 0.2455, 0.9213, 0.2455, 0.9213, 0.2455, 0.9213, 0.2455, 0.9213, 0.2455, 0.9213, 0.2455, 0.9213, 0.2455, 0.9213, 0.2455, 0.9213, 0.2455, 0.9213, 0.2455, 0.9213, 0.2455, 0.9213, 0.2455, 0.9213, 0.2455, 0.9213, 0.2455, 0.9213, 0.2455, 0.9213, 0.2455, 0.9213, 0.2455, 0.9213, 0.2455, 0.9213, 0.2455, 0.9213, 0.2455, 0.9213, 0.2455, 0.9213, 0.2455, 0.9213, 0.2455, 0.9213, 0.2455, 0.9213, 0.2455, 0.9213, 0.2455, 0.9213, 0.2455, 0.9213, 0.2455, 0.9213, 0.2455, 0.9213, 0.2455, 0.9213, 0.2455, 0.9213, 0.2455, 0.9213, 0.2455, 0.9213, 0.2455, 0.9213, 0.2455, 0.9213, 0.2455, 0.9213, 0.2455, 0.9213, 0.2455, 0.9213, 0.2455, 0.9213, 0.2455, 0.9213, 0.2455, 0.9213, 0.2455, 0.9213, 0.2455, 0.9213, 0.2455, 0.9213, 0.2455, 0.9213, 0.2455, 0.9213, 0.2455, 0.9213, 0.2455, 0.9213, 0.2455, 0.9213, 0.2455, 0.9213, 0.2455, 0.9213, 0.2455, 0.9213, 0.2455, 0.9213, 0.2455, 0.9213, 0.2455, 0.9213, 0.2455, 0.9213, 0.2455, 0.9213, 0.2455, 0.9213, 0.2455, 0.9213, 0.2455, 0.9213, 0.2455, 0.9213, 0.2455, 0.9213, 0.2455, 0.9213, 0.2455, 0.9213, 0.2455, 0.9213, 0.2455, 0.9213, 0.2455, 0.9213, 0.2455, 0.9213, 0.2455, 0.9213, 0.2455, 0.9213, 0.2455, 0.9213, 0.2455, 0.9213, 0.2455, 0.9213, 0.2455, 0.9213, 0.2455, 0.9213, 0.2455, 0.9213, 0.2455, 0.9213, 0.2455, 0.9213, 0.2455, 0.9213, 0.2455, 0.9213, 0.2455, 0.9213, 0.2455, 0.9213, 0.2455, 0.9213, 0.2455, 0.9213, 0.2455, 0.9213, 0.2455, 0.9213, 0.2455, 0.9213, 0.2455, 0.9213, 0.2455, 0.9213, 0.2455, 0.9213, 0.2455, 0.9213, 0.2455, 0.9213, 0.2455, 0.9213, 0.2455, 0.9213, 0.2455, 0.9213, 0.2455, 0.9213, 0.2455, 0.9213, 0.2455, 0.9213, 0.2455, 0.9213, 0.2455, 0.9213, 0.2455, 0.9213, 0.2455, 0.9213, 0.2455, 0.9213, 0.2455, 0.9213, 0.2455, 0.9213, 0.2455, 0.9213, 0.2455, 0.9213, 0.2455, 0.9213, 0.2455, 0.9213, 0.2455, 0.9213, 0.2455, 0.9213, 0.2455, 0.9213, 0.2455, 0.9213, 0.2455, 0.9213, 0.2455, 0.9213, 0.2455, 0.9213, 0.2455, 0.9213, 0.2455, 0.9213, 0.2455, 0.9213, 0.2455, 0.9213, 0.2455, 0.9213, 0.2455, 0.9213, 0.2455, 0.9213, 0.2455, 0.9213, 0.2455, 0.9213, 0.2455, 0.9213, 0.2455, 0.9213, 0.2455, 0.9213, 0.2455, 0.9213, 0.2455, 0.9213, 0.2455, 0.9213, 0.2455, 0.9213, 0.2455, 0.9213, 0.2455, 0.9213, 0.2455, 0.9213, 0.2455, 0.9213, 0.2455, 0.9213, 0.2455, 0.9213, 0.2455, 0.9213, 0.2455, 0.9213, 0.2455, 0.9213, 0.2455, 0.9213, 0.2455, 0.9213, 0.2455, 0.9213, 0.2455, 0.9213, 0.2455, 0.9213, 0.2455, 0.9213, 0.2455, 0.9213, 0.2455, 0.9213, 0.2455, 0.9213, 0.2455, 0.9213, 0.2455, 0.9213, 0.2455, 0.9213, 0.2455, 0.9213, 0.2455, 0.9213, 0.2455, 0.9213, 0.2455, 0.9213, 0.2455, 0.9213, 0.2455, 0.9213, 0.2455, 0.9213, 0.2455, 0.9213, 0.2455, 0.9213, 0.2455, 0.9213, 0.2455, 0.9213, 0.2455, 0.9213, 0.2455, 0.9213, 0.2455, 0.9213, 0.2455, 0.9213, 0.2455, 0.9213, 0.2455, 0.9213, 0.2455, 0.9213, 0.2455, 0.9213, 0.2455, 0.9213, 0.2455, 0.9213, 0.2455, 0.9213, 0.2455, 0.9213, 0.2455, 0.9213, 0.2455, 0.9213, 0.2455, 0.9213, 0.2455, 0.9213, 0.2455, 0.9213, 0.2455, 0.9213, 0.2455, 0.9213, 0.2455, 0.9213, 0.2455, 0.9213, 0.2455, 0.9213, 0.2455, 0.9213, 0.2455, 0.9213, 0.2455, 0.9213, 0.2455, 0.9213, 0.2455, 0.9213, 0.2455, 0.9213, 0.2455, 0.9213, 0.2455, 0.9213, 0.2455, 0.9213, 0.2455, 0.9213, 0.2455, 0.9213, 0.2455, 0.9213, 0.2455, 0.9213, 0.2455, 0.9213, 0.2455, 0.9213, 0.2455, 0.9213, 0.2455, 0.9213, 0.2455, 0.9213, 0.2455, 0.9213, 0.2455, 0.9213, 0.2455, 0.9213, 0.2455, 0.9213, 0.2455, 0.9213, 0.2455, 0.9213, 0.2455, 0.9213, 0.2455, 0.9213, 0.2455, 0.9213, 0.2455, 0.9213, 0.2455, 0.9213, 0.2455, 0.9213, 0.2455, 0.9213, 0.2455, 0.9213, 0.2455, 0.9213, 0.2455, 0.9213, 0.2455, 0.9213, 0.2455, 0.9213, 0.2455, 0.9213, 0.2455, 0.9213, 0.2455, 0.9213, 0.2455, 0.9213, 0.2455, 0.9213, 0.2455, 0.9213, 0.2455, 0.9213, 0.2455, 0.9213, 0.2455, 0.9213, 0.2455, 0.9213, 0.2455, 0.9213, 0.2455, 0.9213, 0.2455, 0.9213, 0.2455, 0.9213, 0.2455, 0.9213, 0.2455, 0.9213, 0.2455, 0.9213, 0.2455, 0.9213, 0.2455, 0.9213, 0.2455, 0.9213, 0.2455, 0.9213, 0.2455, 0.9213, 0.2455, 0.9213, 0.2455, 0.9213, 0.2455, 0.9213, 0.2455, 0.9213, 0.2455, 0.9213, 0.2455, 0.9213, 0.2455, 0.9213, 0.2455, 0.9213, 0.2455, 0.9213, 0.2455, 0.9213, 0.2455, 0.9213, 0.2455, 0.9213, 0.2455, 0.9213, 0.2455, 0.9213, 0.2455, 0.9213, 0.2455, 0.9213, 0.2455, 0.9213, 0.2455, 0.9213, 0.2455, 0.9213, 0.2455, 0.9213, 0.2455, 0.9213, 0.2455, 0.9213, 0.2455, 0.9213, 0.2455, 0.9213, 0.2455, 0.9213, 0.2455, 0.9213, 0.2455, 0.9213, 0.2455, 0.9213, 0.2455, 0.9213, 0.2455, 0.9213, 0.2455, 0.9213, 0.2455, 0.9213, 0.2455, 0.9213, 0.2455, 0.9213, 0.2455, 0.9213, 0.2455, 0.9213, 0.2455, 0.9213, 0.2455, 0.9213, 0.2455, 0.9213, 0.2455, 0.9213, 0.2455, 0.9213, 0.2455, 0.9213, 0.2455, 0.9213, 0.2455, 0.9213, 0.2455, 0.9213, 0.2455, 0.9213, 0.2455, 0.9213, 0.2455, 0.9213, 0.2455, 0.9213, 0.2455, 0.9213, 0.2455, 0.9213, 0.2455, 0.9213, 0.2455, 0.9213, 0.2455, 0.9213, 0.2455, 0.9213, 0.2455, 0.9213, 0.2455, 0.9213, 0.2455, 0.9213, 0.2455, 0.9213, 0.2455, 0.9213, 0.2455, 0.9213, 0.2455, 0.9213, 0.2455, 0.9213, 0.2455, 0.9213, 0.2455, 0.9213, 0.2455, 0.9213, 0.2455, 0.9213, 0.2455, 0.9213, 0.2455, 0.9213, 0.2455, 0.9213, 0.2455, 0.9213, 0.2455, 0.9213, 0.2455, 0.9213, 0.2455, 0.9213, 0.2455, 0.9213, 0.2455, 0.9213, 0.2455, 0.9213, 0.2455, 0.9213, 0.2455, 0.9213, 0.2455, 0.9213, 0.2455, 0.9213, 0.2455, 0.9213, 0.2455, 0.9213, 0.2455, 0.9213, 0.2455, 0.9213, 0.2455, 0.9213, 0.2455, 0.9213, 0.2455, 0.9213, 0.2455, 0.9213, 0.2455, 0.9213, 0.2455, 0.9213, 0.2455, 0.9213, 0.2455, 0.9213, 0.2455, 0.9213, 0.2455, 0.9213, 0.2455, 0.9213, 0.2455, 0.9213, 0.2455, 0.9213, 0.2455, 0.9213, 0.2455, 0.9213, 0.2455, 0.9213, 0.2455, 0.9213, 0.2455, 0.9213, 0.2455, 0.9213, 0.2455, 0.9213, 0.2455, 0.9213, 0.2455, 0.9213, 0.2455, 0.9213, 0.2455, 0.9213, 0.2455, 0.9213, 0.2455, 0.9213, 0.2455, 0.9213, 0.2455, 0.9213, 0.2455, 0.9213, 0.2455, 0.9213, 0.2455, 0.9213, 0.2455, 0.9213, 0.2455, 0.9213, 0.2455, 0.9213, 0.2455, 0.9213, 0.2455, 0.9213, 0.2455, 0.9213, 0.2455, 0.9213, 0.2455, 0.9213, 0.2455, 0.9213, 0.2455, 0.9213, 0.2455, 0.9213, 0.2455, 0.9213, 0.2455, 0.9213, 0.2455, 0.9213, 0.2455, 0.9213, 0.2455, 0.9213, 0.2455, 0.9213, 0.2455, 0.9213, 0.2455, 0.9213, 0.2455, 0.9213, 0.2455, 0.9213, 0.2455, 0.9213, 0.2455, 0.9213, 0.2455, 0.9213, 0.2455, 0.9213, 0.2455, 0.9213, 0.2455, 0.9213, 0.2455, 0.9213, 0.2455, 0.9213, 0.2455, 0.9213, 0.2455, 0.9213, 0.2455, 0.9213, 0.2455, 0.9213, 0.2455, 0.9213, 0.2455, 0.9213, 0.2455, 0.9213, 0.2455, 0.9213, 0.2455, 0.9213, 0.2455, 0.9213, 0.2455, 0.9213, 0.2455, 0.9213, 0.2455, 0.9213, 0.2455, 0.9213, 0.2455, 0.9213, 0.2455, 0.9213, 0.2455, 0.9213, 0.2455, 0.9213, 0.2455, 0.9213, 0.2455, 0.9213, 0.2455, 0.9213, 0.2455, 0.9213, 0.2455, 0.9213, 0.2455, 0.9213, 0.2455, 0.9213, 0.2455, 0.9213, 0.2455, 0.9213, 0.2455, 0.9213, 0.2455, 0.9213, 0.2455, 0.9213, 0.2455, 0.9213, 0.2455, 0.9213, 0.2455, 0.9213, 0.2455, 0.9213, 0.2455, 0.9213, 0.2455, 0.9213, 0.2455, 0.9213, 0.2455, 0.9213, 0.2455, 0.9213, 0.2455, 0.9213, 0.2455, 0.9213, 0.2455, 0.9213, 0.2455, 0.9213, 0.2455, 0.9213, 0.2455, 0.9213, 0.2455, 0.9213, 0.2455, 0.9213, 0.2455, 0.9213, 0.2455, 0.9213, 0.2455, 0.9213, 0.2455, 0.9213, 0.2455, 0.9213, 0.2455, 0.9213, 0.2455, 0.9213, 0.2455, 0.9213, 0.2455, 0.9213, 0.2455, 0.9213, 0.2455, 0.9213, 0.2455, 0.9213, 0.2455, 0.9213, 0.2455, 0.9213, 0.2455, 0.9213, 0.2455, 0.9213, 0.2455, 0.9213, 0.2455, 0.9213, 0.2455, 0.9213, 0.2455, 0.9213, 0.2455, 0.9213, 0.2455, 0.9213, 0.2455, 0.9213, 0.2455, 0.9213, 0.2455, 0.9213, 0.2455, 0.9213, 0.2455, 0.9213, 0.2455, 0.9213, 0.2455, 0.9213, 0.2455, 0.9213, 0.2455, 0.9213, 0.2455, 0.9213, 0.2455, 0.9213, 0.2455, 0.9213, 0.2455, 0.9213, 0.2455, 0.9213, 0.2455, 0.9213, 0.2455, 0.9213, 0.2455, 0.9213, 0.2455, 0.9213, 0.2455, 0.9213, 0.2455, 0.9213, 0.2455, 0.9213, 0.2455, 0.9213, 0.2455, 0.9213, 0.2455, 0.9213, 0.2455, 0.9213, 0.2455, 0.9213, 0.2455, 0.9213, 0.2455, 0.9213, 0.2455, 0.9213, 0.2455, 0.9213, 0.2455, 0.9213, 0.2455, 0.9213, 0.2455, 0.9213, 0.2455, 0.9213, 0.2455, 0.9213, 0.2455, 0.9213, 0.2455, 0.9213, 0.2455, 0.9213, 0.2455, 0.9213, 0.2455, 0.9213, 0.2455, 0.9213, 0.2455, 0.9213, 0.2455, 0.9213, 0.2455, 0.9213, 0.2455, 0.9213, 0.2455, 0.9213, 0.2455, 0.9213, 0.2455, 0.9213, 0.2455, 0.9213, 0.2455, 0.9213, 0.2455, 0.9213, 0.2455, 0.9213, 0.2455, 0.9213, 0.2455, 0.9213, 0.2455, 0.9213, 0.2455, 0.9213, 0.2455, 0.9213, 0.2455, 0.9213, 0.2455, 0.9213, 0.2455, 0.9213, 0.2455, 0.9213, 0.2455, 0.9213, 0.2455, 0.9213, 0.2455, 0.9213, 0.2455, 0.9213, 0.2455, 0.9213, 0.2455, 0.9213, 0.2455, 0.9213, 0.2455, 0.9213, 0.2455, 0.9213, 0.2455, 0.9213, 0.2455, 0.9213, 0.2455, 0.9213, 0.2455, 0.9213, 0.2455, 0.9213, 0.2455, 0.9213, 0.2455, 0.9213, 0.2455, 0.9213, 0.2455, 0.9213, 0.2455, 0.9213, 0.2455, 0.9213, 0.2455, 0.9213, 0.2455, 0.9213, 0.2455, 0.9213, 0.2455, 0.9213, 0.2455, 0.9213, 0.2455, 0.9213, 0.2455, 0.9213, 0.2455, 0.9213, 0.2455, 0.9213, 0.2455, 0.9213, 0.2455, 0.9213, 0.2455, 0.9213, 0.2455, 0.9213, 0.2455, 0.9213, 0.2455, 0.9213, 0.2455, 0.9213, 0.2455, 0.9213, 0.2455, 0.9213, 0.2455, 0.9213, 0.2455, 0.9213, 0.2455, 0.9213, 0.2455, 0.9213, 0.2455, 0.9213, 0.2455, 0.9213, 0.2455, 0.9213, 0.2455, 0.9213, 0.2455, 0.9213, 0.2455, 0.9213, 0.2455, 0.9213, 0.2455, 0.9213, 0.2455, 0.9213, 0.2455, 0.9213, 0.2455, 0.9213, 0.2455, 0.9213, 0.2455, 0.9213, 0.2455, 0.9213, 0.2455, 0.9213, 0.2455, 0.9213, 0.2455, 0.9213, 0.2455, 0.9213, 0.2455, 0.9213, 0.2455, 0.9213, 0.2455, 0.9213, 0.2455, 0.9213, 0.2455, 0.9213, 0.2455, 0.9213, 0.2455, 0.9213, 0.2455, 0.9213, 0.2455, 0.9213, 0.2455, 0.9213, 0.2455, 0.9213, 0.2455, 0.9213, 0.2455, 0.9213, 0.2455, 0.9213, 0.2455, 0.9213, 0.2455, 0.9213, 0.2455, 0.9213, 0.2455, 0.9213, 0.2455, 0.9213, 0.2455, 0.9213, 0.2455, 0.9213, 0.2455, 0.9213, 0.2455, 0.9213, 0.2455, 0.9213, 0.2455, 0.9213, 0.2455, 0.9213, 0.2455, 0.9213, 0.2455, 0.9213, 0.2455, 0.9213, 0.2455, 0.9213, 0.2455, 0.9213, 0.2455, 0.9213, 0.2455, 0.9213, 0.2455, 0.9213, 0.2455, 0.9213, 0.2455, 0.9213, 0.2455, 0.9213, 0.2455, 0.9213, 0.2455, 0.9213, 0.2455, 0.9213, 0.2455, 0.9213, 0.2455, 0.9213, 0.2455, 0.9213, 0.2455, 0.9213, 0.2455, 0.9213, 0.2455, 0.9213, 0.2455, 0.9213, 0.2455, 0.9213, 0.2455, 0.9213, 0.2455, 0.9213, 0.2455, 0.9213, 0.2455, 0.9213, 0.2455, 0.9213, 0.2455, 0.9213, 0.2455, 0.9213, 0.2455, 0.9213, 0.2455, 0.9213, 0.2455, 0.9213, 0.2455, 0.9213, 0.2455, 0.9213, 0.2455, 0.9213, 0.2455, 0.9213, 0.2455, 0.9213, 0.2455, 0.9213, 0.2455, 0.9213, 0.2455, 0.9213, 0.2455, 0.9213, 0.2455, 0.9213, 0.2455, 0.9213, 0.2455, 0.9213, 0.2455, 0.9213, 0.2455, 0.9213, 0.2455, 0.9213, 0.2455, 0.9213, 0.2455, 0.9213, 0.2455, 0.9213, 0.2455, 0.9213, 0.2455, 0.9213, 0.2455, 0.9213, 0.2455, 0.9213, 0.2455, 0.9213, 0.2455, 0.9213, 0.2455, 0.9213, 0.2455, 0.9213, 0.2455, 0.9213, 0.2455, 0.9213, 0.2455, 0.9213, 0.2455, 0.9213, 0.2455, 0.9213, 0.2455, 0.9213, 0.2455, 0.9213, 0.2455, 0.9213, 0.2455, 0.9213, 0.2455, 0.9213, 0.2455, 0.9213, 0.2455, 0.9213, 0.2455, 0.9213, 0.2455, 0.9213, 0.2455, 0.9213, 0.2455, 0.9213, 0.2455, 0.9213, 0.2455, 0.9213, 0.2455, 0.9213, 0.2455, 0.9213, 0.2455, 0.9213, 0.2455, 0.9213, 0.2455, 0.9213, 0.2455, 0.9213, 0.2455, 0.9213, 0.2455, 0.9213, 0.2455, 0.9213, 0.2455, 0.9213, 0.2455, 0.9213, 0.2455, 0.9213, 0.2455, 0.9213, 0.2455, 0.9213, 0.2455, 0.9213, 0.2455, 0.9213, 0.2455, 0.9213, 0.2455, 0.9213, 0.2455, 0.9213, 0.2455, 0.9213, 0.2455, 0.9213, 0.2455, 0.9213, 0.2455, 0.9213, 0.2455, 0.9213, 0.2455, 0.9213, 0.2455, 0.9213, 0.2455, 0.9213, 0.2455, 0.9213, 0.2455, 0.9213, 0.2455, 0.9213, 0.2455, 0.9213, 0.2455, 0.9213, 0.2455, 0.9213, 0.2455, 0.9213, 0.2455, 0.9213, 0.2455, 0.9213, 0.2455, 0.9213, 0.2455, 0.9213, 0.2455, 0.9213, 0.2455, 0.9213, 0.2455, 0.9213, 0.2455, 0.9213, 0.2455, 0.9213, 0.2455, 0.9213, 0.2455, 0.9213, 0.2455, 0.9213, 0.2455, 0.9213, 0.2455, 0.9213, 0.2455, 0.9213, 0.2455, 0.9213, 0.2455, 0.9213, 0.2455, 0.9213, 0.2455, 0.9213, 0.2455, 0.9213, 0.2455, 0.9213, 0.2455, 0.9213, 0.2455, 0.9213, 0.2455, 0.9213, 0.2455, 0.9213, 0.2455, 0.9213, 0.2455, 0.9213, 0.2455, 0.9213, 0.2455, 0.9213, 0.2455, 0.9213, 0.2455, 0.9213, 0.2455, 0.9213, 0.2455, 0.9213, 0.2455, 0.9213, 0.2455, 0.9213, 0.2455, 0.9213, 0.2455, 0.9213, 0.2455, 0.9213, 0.2455, 0.9213, 0.2455, 0.9213, 0.2455, 0.9213, 0.2455, 0.9213, 0.2455, 0.9213, 0.2455, 0.9213, 0.2455, 0.9213, 0.2455, 0.9213, 0.2455, 0.9213, 0.2455, 0.9213, 0.2455, 0.9213, 0.2455, 0.9213, 0.2455, 0.9213, 0.2455, 0.9213, 0.2455, 0.9213, 0.2455, 0.9213, 0.2455, 0.9213, 0.2455, 0.9213, 0.2455, 0.9213, 0.2455, 0.9213, 0.2455, 0.9213, 0.2455, 0.9213, 0.2455, 0.9213, 0.2455, 0.9213, 0.2455, 0.9213, 0.2455, 0.9213, 0.2455, 0.9213, 0.2455, 0.9213, 0.2455, 0.9213, 0.2455, 0.9213, 0.2455, 0.9213, 0.2455, 0.9213, 0.2455, 0.9213, 0.2455, 0.9213, 0.2455, 0.9213, 0.2455, 0.9213, 0.2455, 0.9213, 0.2455, 0.9213, 0.2455, 0.9213, 0.2455, 0.9213, 0.2455, 0.9213, 0.2455, 0.9213, 0.2455, 0.9213, 0.2455, 0.9213, 0.2455, 0.9213, 0.2455, 0.9213, 0.2455, 0.9213, 0.2455, 0.9213, 0.2455, 0.9213, 0.2455, 0.9213, 0.2455, 0.9213, 0.2455, 0.9213, 0.2455, 0.9213, 0.2455, 0.9213, 0.2455, 0.9213, 0.2455, 0.9213, 0.2455, 0.9213, 0.2455, 0.9213, 0.2455, 0.9213, 0.2455, 0.9213, 0.2455, 0.9213, 0.2455, 0.9213, 0.2455, 0.9213, 0.2455, 0.9213, 0.2455, 0.9213, 0.2455, 0.9213, 0.2455, 0.9213, 0.2455, 0.9213, 0.2455, 0.9213, 0.2455, 0.9213, 0.2455, 0.9213, 0.2455, 0.9213, 0.2455, 0.9213, 0.2455, 0.9213, 0.2455, 0.9213, 0.2455, 0.9213, 0.2455, 0.9213, 0.2455, 0.9213, 0.2455, 0.9213, 0.2455, 0.9213, 0.2455, 0.9213, 0.2455, 0.9213, 0.2455, 0.9213, 0.2455, 0.9213, 0.2455, 0.9213, 0.2455, 0.9213, 0.2455, 0.9213, 0.2455, 0.9213, 0.2455, 0.9213, 0.2455, 0.9213, 0.2455, 0.9213, 0.2455, 0.9213, 0.2455, 0.9213, 0.2455, 0.9213, 0.2455, 0.9213, 0.2455, 0.9213, 0.2455, 0.9213, 0.2455, 0.9213, 0.2455, 0.9213, 0.2455, 0.9213, 0.2455, 0.9213, 0.2455, 0.9213, 0.2455, 0.9213, 0.2455, 0.9213, 0.2455, 0.9213, 0.2455, 0.9213, 0.2455, 0.9213, 0.2455, 0.9213, 0.2455, 0.9213, 0.2455, 0.9213, 0.2455, 0.9213, 0.2455, 0.9213, 0.2455, 0.9213, 0.2455, 0.9213, 0.2455, 0.9213, 0.2455, 0.9213, 0.2455, 0.9213, 0.2455, 0.9213, 0.2455, 0.9213, 0.2455, 0.9213, 0.2455, 0.9213, 0.2455, 0.9213, 0.2455, 0.9213, 0.2455, 0.9213, 0.2455, 0.9213, 0.2455, 0.9213, 0.2455, 0.9213, 0.2455, 0.9213, 0.2455, 0.9213, 0.2455, 0.9213, 0.2455, 0.9213, 0.2455, 0.9213, 0.2455, 0.9213, 0.2455, 0.9213, 0.2455, 0.9213, 0.2455, 0.9213, 0.2455, 0.9213, 0.2455, 0.9213, 0.2455, 0.9213, 0.2455, 0.9213, 0.2455, 0.9213, 0.2455, 0.9213, 0.2455, 0.9213, 0.2455, 0.9213, 0.2455, 0.9213, 0.2455, 0.9213, 0.2455, 0.9213, 0.2455, 0.9213, 0.2455, 0.9213, 0.2455, 0.9213, 0.2455, 0.9213, 0.2455, 0.9213, 0.2455, 0.9213, 0.2455, 0.9213, 0.2455, 0.9213, 0.2455, 0.9213, 0.2455, 0.9213, 0.2455, 0.9213, 0.2455, 0.9213, 0.2455, 0.9213, 0.2455, 0.9213, 0.2455, 0.9213, 0.2455, 0.9213, 0.2455, 0.9213, 0.2455, 0.9213, 0.2455, 0.9213, 0.2455, 0.9213, 0.2455, 0.9213, 0.2455, 0.9213, 0.2455, 0.9213, 0.2455, 0.9213, 0.2455, 0.9213, 0.2455, 0.9213, 0.2455, 0.9213, 0.2455, 0.9213, 0.2455, 0.9213, 0.2455, 0.9213, 0.2455, 0.9213, 0.2455, 0.9213, 0.2455, 0.9213, 0.2455, 0.9213, 0.2455, 0.9213, 0.2455, 0.9213, 0.2455, 0.9213, 0.2455, 0.9213, 0.2455, 0.9213, 0.2455, 0.9213, 0.2455, 0.9213, 0.2455, 0.9213, 0.2455, 0.9213, 0.2455, 0.9213, 0.2455, 0.9213, 0.2455, 0.9213, 0.2455, 0.9213, 0.2455, 0.9213, 0.2455, 0.9213, 0.2455, 0.9213, 0.2455, 0.9213, 0.2455, 0.9213, 0.2455, 0.9213, 0.2455, 0.9213, 0.2455, 0.9213, 0.2455, 0.9213, 0.2455, 0.9213, 0.2455, 0.9213, 0.2455, 0.9213, 0.2455, 0.9213, 0.2455, 0.9213, 0.2455, 0.9213, 0.2455, 0.9213, 0.2455, 0.9213, 0.2455, 0.9213, 0.2455, 0.9213, 0.2455, 0.9213, 0.2455, 0.9213, 0.2455, 0.9213, 0.2455, 0.9213, 0.2455, 0.9213, 0.2455, 0.9213, 0.2455, 0.9213, 0.2455, 0.9213, 0.2455, 0.9213, 0.2455, 0.9213, 0.2455, 0.9213, 0.2455, 0.9213, 0.2455, 0.9213, 0.2455, 0.9213, 0.2455, 0.9213, 0.2455, 0.9213, 0.2455, 0.9213, 0.2455, 0.9213, 0.2455, 0.9213, 0.2455, 0.9213, 0.2455, 0.9213, 0.2455, 0.9213, 0.2455, 0.9213, 0.2455, 0.9213, 0.2455, 0.9213, 0.2455, 0.9213, 0.2455, 0.9213, 0.2455, 0.9213, 0.2455, 0.9213, 0.2455, 0.9213, 0.2455, 0.9213, 0.2455, 0.9213, 0.2455, 0.9213, 0.2455, 0.9213, 0.2455, 0.9213, 0.2455, 0.9213, 0.2455, 0.9213, 0.2455, 0.9213, 0.2455, 0.9213, 0.2455, 0.9213, 0.2455, 0.9213, 0.2455, 0.9213, 0.2455, 0.9213, 0.2455, 0.9213, 0.2455, 0.9213, 0.2455, 0.9213, 0.2455, 0.9213, 0.2455, 0.9213, 0.2455, 0.9213, 0.2455, 0.9213, 0.2455, 0.9213, 0.2455, 0.9213, 0.2455, 0.9213, 0.2455, 0.9213, 0.2455, 0.9213, 0.2455, 0.9213, 0.2455, 0.9213, 0.2455, 0.9213, 0.2455, 0.9213, 0.2455, 0.9213, 0.2455, 0.9213, 0.2455, 0.9213, 0.7109, 0.9777, 0.7109, 0.9777, 0.7109, 0.9777, 0.7109, 0.9777, 0.7109, 0.9777, 0.7109, 0.9777, 0.7109, 0.9777, 0.7109, 0.9777, 0.1686, 0.8067, 0.1686, 0.8067, 0.1686, 0.8067, 0.1686, 0.8067, 0.1686, 0.8067, 0.1686, 0.8067, 0.1686, 0.8067, 0.1686, 0.8067, 0.1514, 0.9874, 0.1514, 0.9874, 0.1514, 0.9874, 0.8244, 0.6198, 0.8244, 0.6198, 0.8244, 0.6198, 0.8244, 0.6198, 0.1545, 0.8925, 0.1545, 0.8925, 0.1545, 0.8925, 0.1545, 0.8925, 0.4732, 0.617, 0.4732, 0.617, 0.4732, 0.617, 0.4732, 0.617, 0.4732, 0.617, 0.4732, 0.617, 0.4732, 0.617, 0.4732, 0.617, 0.4732, 0.617, 0.4732, 0.617, 0.4732, 0.617, 0.4732, 0.617, 0.4732, 0.617, 0.4732, 0.617, 0.4732, 0.617, 0.4732, 0.617, 0.4732, 0.617, 0.4732, 0.617, 0.4732, 0.617, 0.4732, 0.617, 0.4732, 0.617, 0.4732, 0.617, 0.4732, 0.617, 0.4732, 0.617])
me_cube_022.materials.append(mat_material_002)
me_cube_022.materials.append(mat_material_001)
me_cube_022.use_remesh_fix_poles = True
me_cube_022.use_remesh_preserve_attributes = False
me_cube_022.use_mirror_vertex_groups = False
me_cube_022.update()

# ---- objects
ob_cube_001 = bpy.data.objects.new('Cube.001', me_cube_002)
ob_cube_009 = bpy.data.objects.new('Cube.009', me_cube_011)
ob_cube = bpy.data.objects.new('Cube', me_cube_022)

# ---- transforms, parenting, visibility, modifiers, constraints
ob_cube_001.location = (1.863e-09, 3.725e-09, 1.376)
ob_cube_001.scale = (0.06835, 0.6272, 0.06835)
ob_cube_001.lineart.crease_threshold = 0.0
ob_cube_009.location = (0.0, 0.5578, 1.864)
ob_cube_009.rotation_euler = (-0.4162, -0.0, 0.0)
ob_cube_009.scale = (0.03483, 0.6272, 0.06835)
ob_cube_009.lineart.crease_threshold = 0.0
ob_cube.location = (0.0, 0.0, 0.0)
ob_cube.scale = (0.0367, 0.1271, 0.0759)
ob_cube.lineart.crease_threshold = 0.0

# ---- collection membership
col_collection.objects.link(ob_cube_001)
col_collection.objects.link(ob_cube_009)
col_collection.objects.link(ob_cube)

# ---- scene / render settings (as saved in the file)
scene.frame_start = 1; scene.frame_end = 250; scene.frame_set(1)
scene.render.engine = 'BLENDER_EEVEE_NEXT'
scene.cycles.use_denoising = False
scene.cycles.samples = 128
scene.cycles.sampling_pattern = 'TABULATED_SOBOL'
scene.cycles.use_adaptive_sampling = False
scene.cycles.use_light_tree = False
scene.view_settings.view_transform = 'Filmic'
bpy.context.view_layer.update()

# ---- added for rendering (the .blend has no active camera and no usable light): camera, sun
cam_auto = bpy.data.cameras.new('AutoCamera')
cam_auto.lens = 50.0
cam_auto.sensor_width = 36.0
cam_auto.clip_end = 1000.0
ob_auto_camera = bpy.data.objects.new('AutoCamera', cam_auto)
scene.collection.objects.link(ob_auto_camera)
ob_auto_camera.location = (3.39258, -4.07533, 4.05961)
ob_auto_camera.rotation_euler = (1.09748, -7.21219e-08, 0.694738)
scene.camera = ob_auto_camera
light_auto_sun = bpy.data.lights.new('AutoSun', 'SUN')
light_auto_sun.energy = 3.0
light_auto_sun.angle = 0.0523599
ob_auto_sun = bpy.data.objects.new('AutoSun', light_auto_sun)
scene.collection.objects.link(ob_auto_sun)
ob_auto_sun.rotation_euler = (0.872665, 0.174533, 0.523599)
bpy.context.view_layer.update()
